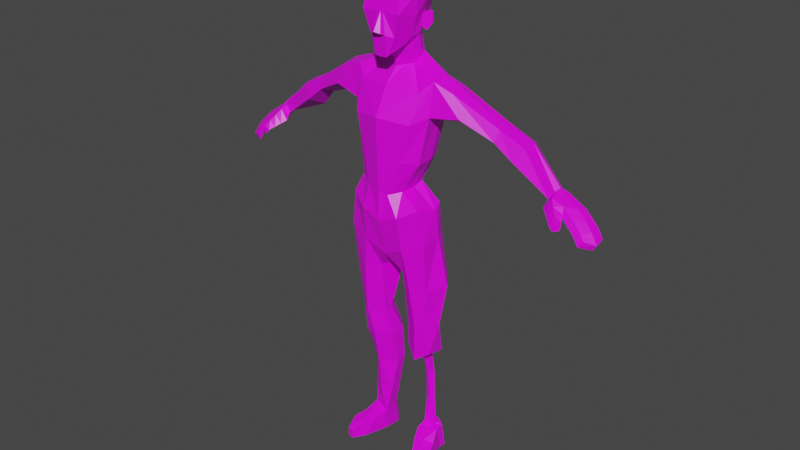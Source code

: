 # Source: Zombie2.blend  (saved by Blender 2.93.20; exported with 4.5.12 LTS)
import bpy
from mathutils import Matrix  # noqa: F401  (used for matrix-valued properties, if any)

bpy.ops.wm.read_factory_settings(use_empty=True)
scene = bpy.context.scene
scene.name = 'Scene'

# ---- collections
col_collection = bpy.data.collections.new('Collection'); scene.collection.children.link(col_collection)
col_turnaround = bpy.data.collections.new('Turnaround'); scene.collection.children.link(col_turnaround)

# ---- images (referenced by path relative to the original .blend; pixels are not part of the script)
import os
ASSET_DIR = os.environ.get("B2B_ASSET_DIR", "")  # directory of the original .blend (textures are referenced by path, not embedded)
HERE = os.path.dirname(os.path.abspath(__file__))  # packed textures are extracted next to this script under _unpacked/

def load_image(name, relpath, width, height, colorspace="sRGB"):
    """Load a texture the original file referenced (path relative to the .blend, or extracted next to this script)."""
    p = next((c for c in (os.path.join(HERE, relpath), os.path.join(ASSET_DIR, relpath)) if relpath and os.path.exists(c)), "")
    if p:
        img = bpy.data.images.load(p, check_existing=True)
        img.name = name
    else:  # same state as the original file: an image datablock whose file is absent (Cycles renders it pink)
        img = bpy.data.images.new(name, width, height)
        img.source = "FILE"
        img.filepath = "//" + (relpath or name)
    img.colorspace_settings.name = colorspace
    return img
img_untitled = load_image('Untitled', 'zombie.png', 1024, 1024, 'sRGB')

# ---- materials (node trees are filled in below, after node groups)
mat_material_001 = bpy.data.materials.new('Material.001')
mat_material_001.alpha_threshold = 0.0
mat_material_001.use_transparent_shadow = False
mat_material_001.line_color = (0.0, 0.0, 0.0, 1.0)

# ---- material node trees
mat_material_001.use_nodes = True; mat_material_001.node_tree.nodes.clear()
_N = mat_material_001.node_tree.nodes; _L = mat_material_001.node_tree.links
n0 = _N.new('ShaderNodeOutputMaterial'); n0.name = 'Material Output'; n0.location = (300, 300)
n1 = _N.new('ShaderNodeBsdfPrincipled'); n1.name = 'Principled BSDF'; n1.location = (10, 300)
n1.distribution = 'GGX'
n1.subsurface_method = 'BURLEY'
n1.inputs[2].default_value = 0.4
n1.inputs[3].default_value = 1.45
n1.inputs[27].default_value = (0.0, 0.0, 0.0, 1.0)
n1.inputs[28].default_value = 1.0
n2 = _N.new('ShaderNodeTexImage'); n2.name = 'Image Texture'; n2.location = (-559, 228)
n2.image = img_untitled
n3 = _N.new('ShaderNodeTexImage'); n3.name = 'Image Texture.001'; n3.location = (-424, 494)
n3.image = img_untitled
n3.interpolation = 'Closest'
_L.new(n1.outputs[0], n0.inputs[0])
_L.new(n3.outputs[0], n1.inputs[0])
n0.is_active_output = True

# ---- world
world_world = bpy.data.worlds.new('World'); scene.world = world_world
world_world.use_nodes = True; world_world.node_tree.nodes.clear()
_N = world_world.node_tree.nodes; _L = world_world.node_tree.links
n0 = _N.new('ShaderNodeOutputWorld'); n0.name = 'World Output'; n0.location = (300, 300)
n1 = _N.new('ShaderNodeBackground'); n1.name = 'Background'; n1.location = (10, 300)
n1.inputs[0].default_value = (0.05088, 0.05088, 0.05088, 1.0)
_L.new(n1.outputs[0], n0.inputs[0])
n0.is_active_output = True
world_world.color = (0.05088, 0.05088, 0.05088)
world_world.use_sun_shadow = False
world_world.sun_shadow_jitter_overblur = 0.0

# ---- meshes
me_cube = bpy.data.meshes.new('Cube')
me_cube.from_pydata([(-0.06211, 0.09161, 1.669), (-0.06769, 0.1035, 1.617), (-0.04651, 0.05206, 1.511), (-0.05898, 0.03471, 1.716), (-0.06202, 0.03471, 1.535), (-0.08953, 0.03471, 1.679), (-0.08953, -0.03015, 1.679), (-0.05087, -0.08887, 1.668), (-0.0462, 0.09475, 1.543), (-0.02249, 0.1029, 1.481), (-0.0421, -0.0571, 1.714), (-0.05642, -0.01364, 1.529), (-0.06187, -0.02895, 1.599), (-0.03901, -0.04388, 1.541), (-0.0581, -0.02298, 1.565), (-0.06237, -0.008583, 1.561), (-0.05898, -0.03015, 1.73), (-0.08178, 0.03471, 1.604), (-0.03964, 0.02916, 1.508), (-0.06693, -0.01192, 1.597), (-0.1438, -0.02708, 1.427), (-0.05134, -0.02728, 1.459), (-0.04431, -0.05178, 1.469), (-0.146, 0.0516, 1.302), (-0.04809, 0.002468, 1.444), (-0.1301, -0.07063, 1.401), (-0.05952, 0.07424, 1.037), (-0.1471, 0.03202, 1.412), (-0.1398, -0.0176, 1.307), (-0.1262, -0.06472, 1.298), (-0.06737, 0.02315, 1.04), (-0.07153, -0.0109, 1.053), (-0.1295, 0.0856, 0.9923), (-0.144, 0.009331, 0.9745), (-0.1342, -0.02472, 0.9878), (-0.1497, 0.07462, 0.8681), (-0.1542, 0.005664, 0.8772), (-0.1259, -0.04687, 0.8905), (-0.2073, 0.01391, 1.382), (-0.2079, -0.02708, 1.391), (-0.1909, -0.05862, 1.39), (-0.243, 0.03054, 1.314), (-0.2138, -0.0176, 1.286), (-0.2103, -0.06472, 1.304), (-0.3577, -0.01918, 1.297), (-0.3587, -0.05123, 1.302), (-0.3495, -0.07304, 1.307), (-0.3508, -0.0008091, 1.26), (-0.3359, -0.04515, 1.244), (-0.3368, -0.07534, 1.262), (-0.4364, -0.09413, 1.257), (-0.4162, -0.002743, 1.215), (-0.3958, -0.06267, 1.183), (-0.4035, -0.09821, 1.216), (-0.4436, -0.02684, 1.257), (-0.445, -0.07105, 1.264), (-0.5538, -0.03103, 1.15), (-0.5625, -0.04888, 1.158), (-0.561, -0.06274, 1.151), (-0.5378, -0.02329, 1.124), (-0.5407, -0.05007, 1.122), (-0.5429, -0.06827, 1.13), (-0.009906, -0.02005, 0.727), (-0.1577, -0.04791, 0.6987), (-0.04607, 0.05251, 0.7312), (-0.05432, -0.06266, 0.7351), (-0.1458, 0.05509, 0.6914), (-0.1798, -0.01386, 0.6979), (-0.05054, -0.001648, 0.5387), (-0.07811, -0.04524, 0.5387), (-0.1321, 0.04579, 0.5506), (-0.1616, 0.002262, 0.5506), (-0.1368, -0.01923, 0.5506), (-0.05054, 0.03049, 0.5387), (-0.03658, -0.04507, 0.4051), (-0.0654, -0.07581, 0.4423), (-0.1388, 0.02631, 0.4304), (-0.1417, -0.04106, 0.4196), (-0.1168, -0.0631, 0.4359), (-0.03658, 0.01191, 0.4369), (-0.07342, -0.05356, 0.09196), (-0.0843, -0.0716, 0.09519), (-0.1408, -0.02341, 0.08725), (-0.1426, -0.05107, 0.09089), (-0.1201, -0.06473, 0.09623), (-0.07342, -0.0006752, 0.08106), (-0.07522, -0.06847, 0.0), (-0.0861, -0.08652, 0.0), (-0.1426, -0.03833, 0.00323), (-0.1444, -0.06599, 0.0), (-0.1219, -0.07964, 0.0), (-0.07522, -0.01559, 0.00323), (-0.1328, 0.1209, 0.03031), (-0.1346, 0.1211, 0.0), (-0.1741, 0.09032, 0.02527), (-0.1759, 0.09056, 0.0), (-0.5604, -0.006083, 1.14), (-0.5752, -0.05697, 1.144), (-0.5775, -0.06995, 1.142), (-0.537, -2.453e-05, 1.104), (-0.5534, -0.05816, 1.109), (-0.552, -0.07716, 1.112), (-0.5981, -0.01319, 1.122), (-0.6293, -0.04428, 1.111), (-0.6408, -0.07126, 1.105), (-0.5839, -0.005034, 1.103), (-0.6168, -0.04337, 1.092), (-0.6245, -0.07637, 1.09), (-0.674, -0.01014, 1.032), (-0.705, -0.03487, 1.019), (-0.7023, -0.07149, 1.026), (-0.6599, -0.001981, 1.013), (-0.6925, -0.03396, 1.0), (-0.686, -0.0766, 1.012), (-0.587, 0.04331, 1.075), (-0.6082, 0.03841, 1.086), (-0.5977, 0.04251, 1.061), (-0.6194, 0.03607, 1.069), (-0.02319, 0.05874, 1.493), (-0.02941, 0.03471, 1.725), (-0.02296, -0.09252, 1.606), (-0.02189, -0.06271, 1.552), (-0.01945, -0.05094, 1.536), (-0.01977, 0.03584, 1.494), (-0.02304, 0.1116, 1.55), (-0.03097, 0.08733, 1.692), (-0.02941, -0.01807, 1.739), (-0.02941, -0.05882, 1.723), (-0.02536, -0.09975, 1.668), (-0.02209, -0.06117, 1.467), (-0.02398, 0.01802, 1.438), (-0.1062, -0.0849, 1.401), (-0.1089, 0.0589, 1.375), (-0.0692, -0.09964, 1.264), (-0.1042, 0.09782, 1.28), (-0.02266, -0.03156, 1.051), (-0.02529, 0.1064, 1.027), (-0.06691, -0.06367, 0.9665), (-0.06953, 0.1165, 0.9593), (-0.1028, -0.03227, 0.5446), (-0.1045, 0.06374, 0.5446), (-0.08584, -0.07647, 0.4307), (-0.08753, 0.04471, 0.3965), (-0.1059, -0.07301, 0.09571), (-0.107, -0.01201, 0.08415), (-0.1097, -0.06723, 0.0), (-0.1077, -0.08793, 0.0), (-0.1088, -0.02693, 0.00323), (-0.1575, 0.1163, 0.0334), (-0.1593, 0.1165, 0.0), (-0.07203, -0.08482, 0.8645), (-0.07465, 0.09641, 0.8356), (-0.1141, -0.06856, 0.7169), (-0.09362, 0.08352, 0.7113), (-0.1594, 0.009496, 0.0), (-0.1763, 0.05732, 0.0), (-0.1089, 0.08006, 0.0), (-0.09207, 0.03224, 0.0), (-0.1157, 0.08487, 0.04723), (-0.09182, 0.0421, 0.06414), (-0.1576, 0.01936, 0.05865), (-0.1745, 0.06213, 0.04648), (-0.1239, 0.03076, 0.06723), (-0.1407, 0.07353, 0.05031), (-0.1257, 0.0209, 0.0), (-0.1425, 0.06872, 0.0), (-0.6582, -0.04192, 1.083), (-0.6822, -0.03693, 1.056), (-0.6876, -0.07008, 1.055), (-0.666, -0.07025, 1.08), (-0.614, -0.002931, 1.075), (-0.6404, -0.001668, 1.046), (-0.6546, -0.009826, 1.065), (-0.6282, -0.01109, 1.094), (-0.6457, -0.04101, 1.064), (-0.6697, -0.03601, 1.037), (-0.6714, -0.07519, 1.041), (-0.6498, -0.07536, 1.066), (-0.009476, 0.1035, 1.617), (-0.01634, 0.1247, 1.557), (-0.0439, -0.06183, 1.563), (-0.04604, -0.08165, 1.606), (-0.07037, -0.006188, 1.603), (-0.06319, -0.005323, 1.543), (-0.07325, -0.03055, 1.548), (-0.08032, -0.02995, 1.608), (-0.08242, -0.02129, 1.608), (-0.07513, -0.02422, 1.546), (-0.08868, -0.03952, 1.572), (-0.0881, -0.03592, 1.605), (-0.09088, -0.02873, 1.605), (-0.09003, -0.03082, 1.569), (0.06211, 0.09161, 1.669), (-3.702e-10, 0.1109, 1.553), (0.06769, 0.1035, 1.617), (0.04651, 0.05206, 1.511), (0.05898, 0.03471, 1.716), (0.0, 0.06538, 1.476), (0.0, -0.006064, 1.744), (0.0, 0.03471, 1.734), (0.06202, 0.03471, 1.535), (0.08953, 0.03471, 1.679), (0.08953, -0.03015, 1.679), (0.05087, -0.08887, 1.668), (0.0462, 0.09475, 1.543), (-1.221e-09, 0.103, 1.479), (1.503e-09, 0.08174, 1.714), (0.02249, 0.1029, 1.481), (0.0421, -0.0571, 1.714), (0.05642, -0.01364, 1.529), (0.0, -0.05796, 1.531), (0.06187, -0.02895, 1.599), (0.0, -0.05434, 1.54), (0.0, -0.06861, 1.725), (0.0, -0.096, 1.606), (0.0, -0.1032, 1.668), (0.03901, -0.04388, 1.541), (0.0581, -0.02298, 1.565), (0.06237, -0.008583, 1.561), (0.05898, -0.03015, 1.73), (0.08178, 0.03471, 1.604), (0.03964, 0.02916, 1.508), (0.06693, -0.01192, 1.597), (0.0, 0.04249, 1.479), (0.1438, -0.02708, 1.427), (0.05134, -0.02728, 1.459), (0.04431, -0.05178, 1.469), (0.146, 0.0516, 1.302), (0.0, -0.07052, 1.466), (0.04809, 0.002468, 1.444), (0.0, 0.03349, 1.432), (0.1301, -0.07063, 1.401), (0.09939, 0.07424, 1.059), (0.0, -0.1023, 1.417), (0.1471, 0.03202, 1.412), (0.0, 0.07962, 1.384), (0.1398, -0.0176, 1.307), (0.0, -0.1217, 1.261), (0.1262, -0.06472, 1.298), (0.0, 0.1301, 1.29), (0.1072, 0.02315, 1.062), (0.0, -0.0521, 1.072), (0.09747, -0.0109, 1.076), (0.0, 0.1205, 1.041), (0.0, -0.07516, 0.9452), (0.1295, 0.0856, 0.9923), (0.144, 0.009331, 0.9745), (0.1342, -0.02472, 0.9878), (0.0, 0.1193, 0.9317), (0.1497, 0.07462, 0.8681), (0.1542, 0.005664, 0.8772), (0.1259, -0.04687, 0.8905), (0.2175, 0.01391, 1.391), (0.2184, -0.02708, 1.4), (0.2014, -0.05862, 1.4), (0.2474, 0.03054, 1.318), (0.2199, -0.0176, 1.295), (0.2172, -0.06472, 1.313), (0.3641, -0.01918, 1.3), (0.3653, -0.05123, 1.305), (0.3564, -0.07304, 1.31), (0.3555, -0.0008091, 1.263), (0.3402, -0.04515, 1.247), (0.3459, -0.07534, 1.271), (0.4411, -0.09413, 1.256), (0.4173, -0.002743, 1.212), (0.3975, -0.06267, 1.184), (0.4065, -0.09821, 1.216), (0.4483, -0.02684, 1.256), (0.45, -0.07105, 1.263), (0.5673, -0.04388, 1.144), (0.58, -0.05929, 1.152), (0.5812, -0.07327, 1.146), (0.549, -0.04024, 1.119), (0.5576, -0.06577, 1.118), (0.564, -0.08294, 1.126), (0.0, -0.0005288, 0.8305), (0.0, -0.06122, 0.8386), (0.0, 0.08982, 0.8033), (0.009906, -0.02005, 0.727), (0.1577, -0.04791, 0.6987), (0.04607, 0.05251, 0.7312), (0.05432, -0.06266, 0.7351), (0.1458, 0.05509, 0.6914), (0.1798, -0.01386, 0.6979), (0.05054, -0.001648, 0.5387), (0.07811, -0.04524, 0.5387), (0.1321, 0.04579, 0.5506), (0.1616, 0.002262, 0.5506), (0.1368, -0.01923, 0.5506), (0.05054, 0.03049, 0.5387), (0.03658, -0.04507, 0.4423), (0.0654, -0.07581, 0.4423), (0.1388, 0.02631, 0.4304), (0.1417, -0.04106, 0.4359), (0.1168, -0.0631, 0.4359), (0.03658, 0.01191, 0.4369), (0.07342, -0.05356, 0.09196), (0.0843, -0.0716, 0.09519), (0.1408, -0.02341, 0.08725), (0.1426, -0.05107, 0.09089), (0.1201, -0.06473, 0.09623), (0.07342, -0.0006752, 0.08106), (0.07522, -0.06847, 0.0), (0.0861, -0.08652, 0.0), (0.1426, -0.03833, 0.00323), (0.1444, -0.06599, 0.0), (0.1219, -0.07964, 0.0), (0.07522, -0.01559, 0.00323), (0.1328, 0.1209, 0.03031), (0.1346, 0.1211, 0.0), (0.1741, 0.09032, 0.02527), (0.1759, 0.09056, 0.0), (0.568, -0.01828, 1.134), (0.5936, -0.06472, 1.138), (0.5986, -0.07691, 1.137), (0.5425, -0.01804, 1.099), (0.5712, -0.07119, 1.104), (0.5741, -0.08999, 1.107), (0.6056, -0.01743, 1.115), (0.6424, -0.04127, 1.102), (0.6591, -0.06526, 1.096), (0.5893, -0.01285, 1.096), (0.6293, -0.04341, 1.084), (0.6438, -0.074, 1.083), (0.6757, 0.0002812, 1.021), (0.7108, -0.01742, 1.008), (0.7162, -0.05365, 1.015), (0.6594, 0.004859, 1.003), (0.6976, -0.01956, 0.9897), (0.7009, -0.0624, 1.001), (0.5808, 0.0345, 1.068), (0.603, 0.03449, 1.078), (0.591, 0.0358, 1.054), (0.6139, 0.03432, 1.06), (0.06635, -0.07699, 0.3171), (0.03753, -0.0588, 0.3158), (0.03753, -0.02046, 0.3048), (0.1286, -0.01845, 0.2927), (0.154, -0.05541, 0.3007), (0.1301, -0.07403, 0.3029), (0.02319, 0.05874, 1.493), (0.02941, 0.03471, 1.725), (-1.221e-09, 0.103, 1.479), (0.02296, -0.09252, 1.606), (0.02189, -0.06271, 1.552), (0.01945, -0.05094, 1.536), (0.01977, 0.03584, 1.494), (0.02304, 0.1116, 1.55), (0.03097, 0.08733, 1.692), (0.02941, -0.01807, 1.739), (0.02941, -0.05882, 1.723), (0.02536, -0.09975, 1.668), (0.02209, -0.06117, 1.467), (0.02398, 0.01802, 1.438), (0.1062, -0.0849, 1.401), (0.1089, 0.0589, 1.375), (0.0692, -0.09964, 1.264), (0.1042, 0.09782, 1.28), (0.0486, -0.03156, 1.074), (0.05122, 0.1064, 1.049), (0.06691, -0.06367, 0.9665), (0.06953, 0.1165, 0.9593), (0.1028, -0.03227, 0.5446), (0.1045, 0.06374, 0.5446), (0.08584, -0.07647, 0.4391), (0.08753, 0.04471, 0.4337), (0.1059, -0.07301, 0.09571), (0.107, -0.01201, 0.08415), (0.1097, -0.06723, 0.0), (0.1077, -0.08793, 0.0), (0.1088, -0.02693, 0.00323), (0.1575, 0.1163, 0.0334), (0.1593, 0.1165, 0.0), (0.07203, -0.08482, 0.8645), (0.07465, 0.09641, 0.8356), (0.1141, -0.06856, 0.7169), (0.09362, 0.08352, 0.7113), (0.09292, -0.08533, 0.31), (0.09435, 0.01517, 0.2988), (0.1594, 0.009496, 0.0), (0.1763, 0.05732, 0.0), (0.1089, 0.08006, 0.0), (0.09207, 0.03224, 0.0), (0.1157, 0.08487, 0.04723), (0.09182, 0.0421, 0.06414), (0.1576, 0.01936, 0.05865), (0.1745, 0.06213, 0.04648), (0.1239, 0.03076, 0.06723), (0.1407, 0.07353, 0.05031), (0.1257, 0.0209, 0.0), (0.1425, 0.06872, 0.0), (0.669, -0.03324, 1.074), (0.6903, -0.02369, 1.045), (0.7028, -0.0549, 1.045), (0.6827, -0.05927, 1.071), (0.6172, -0.004825, 1.067), (0.6416, 0.001576, 1.037), (0.6579, -0.003001, 1.056), (0.6335, -0.009403, 1.085), (0.6559, -0.03538, 1.055), (0.6772, -0.02583, 1.027), (0.6875, -0.06364, 1.032), (0.6674, -0.06801, 1.057), (3.751e-10, 0.1035, 1.617), (-2.552e-10, 0.1356, 1.563), (0.009476, 0.1035, 1.617), (0.01634, 0.1247, 1.557), (0.0439, -0.06183, 1.563), (0.04604, -0.08165, 1.606), (0.07037, -0.006188, 1.603), (0.06319, -0.005323, 1.543), (0.07325, -0.03055, 1.548), (0.08032, -0.02995, 1.608), (0.08242, -0.02129, 1.608), (0.07513, -0.02422, 1.546), (0.08868, -0.03952, 1.572), (0.0881, -0.03592, 1.605), (0.09088, -0.02873, 1.605), (0.09003, -0.03082, 1.569), (0.03706, -0.05193, 0.379), (0.03706, -0.004275, 0.3709), (0.1478, -0.04824, 0.3683), (0.06587, -0.0764, 0.3797), (0.1337, 0.00393, 0.3616), (0.1234, -0.06857, 0.3694), (0.09094, 0.02994, 0.3662), (0.08938, -0.0809, 0.3745), (-0.6936, -0.0359, 1.038), (-0.6501, -0.001824, 1.03), (-0.6811, -0.03498, 1.019), (-0.6949, -0.07078, 1.041), (-0.6643, -0.009982, 1.048), (-0.6787, -0.0759, 1.026), (-0.6702, -0.03943, 1.07), (-0.6768, -0.07016, 1.068), (-0.6272, -0.002299, 1.061), (-0.6414, -0.01046, 1.079), (-0.6577, -0.03851, 1.051), (-0.6606, -0.07528, 1.054), (-0.5536, 0.01442, 1.094), (-0.5703, 0.02887, 1.085), (-0.5922, 0.02358, 1.104), (-0.5763, 0.008746, 1.122), (-0.6123, 0.01965, 1.087), (-0.6052, 0.003227, 1.104), (-0.5931, 0.02666, 1.075), (-0.5885, 0.01081, 1.089), (0.7005, -0.02056, 1.027), (0.6505, 0.003217, 1.02), (0.6874, -0.0227, 1.008), (0.7095, -0.05428, 1.03), (0.6668, -0.00136, 1.039), (0.6942, -0.06302, 1.017), (0.6797, -0.02846, 1.06), (0.6927, -0.05708, 1.058), (0.6294, -0.001625, 1.052), (0.6457, -0.006202, 1.071), (0.6665, -0.0306, 1.041), (0.6774, -0.06583, 1.044), (0.5553, -0.0005262, 1.089), (0.568, 0.01699, 1.078), (0.5913, 0.0169, 1.097), (0.5797, -0.0006945, 1.115), (0.6111, 0.01707, 1.079), (0.6084, -0.0001816, 1.097), (0.5904, 0.01958, 1.068), (0.5899, 0.003365, 1.082), (0.07532, -0.0743, 0.2061), (0.1347, -0.02093, 0.19), (0.1251, -0.06938, 0.1996), (0.05547, -0.05618, 0.2039), (0.05547, -0.01057, 0.1929), (0.1483, -0.05324, 0.1958), (0.09943, -0.07917, 0.2029), (0.1007, 0.00158, 0.1915), (0.0, 0.1246, 1.148), (0.0, -0.08214, 1.154), (-0.1195, 0.06448, 1.142), (-0.1098, -0.03411, 1.15), (-0.1213, 0.005571, 1.146), (-0.07405, 0.1027, 1.149), (-0.05749, -0.06092, 1.156), (0.1195, 0.06448, 1.164), (0.1098, -0.03411, 1.171), (0.1213, 0.005571, 1.168), (0.07405, 0.1027, 1.149), (0.05749, -0.06092, 1.156), (0.0, 0.03799, 1.456), (0.0, -0.06424, 1.499), (-0.05388, -0.02046, 1.494), (-0.04387, 0.01581, 1.476), (-0.04166, -0.04783, 1.505), (-0.02187, 0.02693, 1.466), (-0.02077, -0.05606, 1.502), (0.05388, -0.02046, 1.494), (0.04387, 0.01581, 1.476), (0.04166, -0.04783, 1.505), (0.02187, 0.02693, 1.466), (0.02077, -0.05606, 1.502), (-0.07346, -0.02996, 0.4397), (-0.08215, -0.03921, 0.4395), (-0.1046, -0.006572, 0.436), (-0.1042, -0.02839, 0.4362), (-0.09676, -0.03374, 0.4357), (-0.09208, -0.04841, 0.2033), (-0.09445, -0.05323, 0.09696), (-0.0862, -0.0386, 0.4377), (-0.07279, -0.01198, 0.4386), (-0.08924, -0.001217, 0.4383), (-0.09305, -0.04653, 0.09499), (-0.1246, -0.03694, 0.08774), (-0.1225, -0.04483, 0.09151), (-0.11, -0.04625, 0.09727), (-0.1028, -0.05221, 0.09673), (-0.0867, -0.01685, 0.08349), (-0.1022, -0.03252, 0.0848), (-0.07504, -0.0369, 0.3806), (-0.07474, -0.02359, 0.3783), (-0.1079, -0.03834, 0.1951), (-0.1067, -0.03634, 0.3756), (-0.1064, -0.04612, 0.1999), (-0.0833, -0.04346, 0.3806), (-0.0854, -0.04915, 0.3109), (-0.08711, -0.04453, 0.2028), (-0.07747, -0.04547, 0.3107), (-0.08611, -0.03298, 0.1976), (-0.07752, -0.03747, 0.3069), (-0.1023, -0.02084, 0.3746), (-0.1005, -0.03825, 0.3014), (-0.1125, -0.04444, 0.198), (-0.1093, -0.04591, 0.3041), (-0.1001, -0.04025, 0.3754), (-0.1037, -0.04813, 0.3047), (-0.09227, -0.05173, 0.3078), (-0.09257, -0.02758, 0.3047), (-0.0908, -0.01309, 0.3776), (-0.08885, -0.0445, 0.3781), (-0.09809, -0.04962, 0.2015), (-0.09766, -0.03116, 0.196), (0.3789, -0.07864, 1.296), (0.3719, -0.001323, 1.249), (0.3554, -0.04981, 1.23), (0.362, -0.08142, 1.256), (0.3878, -0.05649, 1.294), (0.3865, -0.02122, 1.288)], [], [(343, 124, 193, 205), (178, 125, 206, 404), (193, 124, 179, 405), (121, 180, 13, 122), (343, 205, 197, 118), (183, 182, 4, 2), (12, 19, 186, 185), (119, 3, 16, 126), (125, 0, 3, 119), (182, 17, 4), (181, 7, 6, 182), (6, 16, 3, 5), (7, 10, 16, 6), (180, 183, 11, 13), (2, 4, 8, 9), (126, 16, 10, 127), (4, 17, 1, 8), (5, 3, 0, 1), (120, 128, 7, 181), (128, 127, 10, 7), (121, 120, 181, 180), (494, 492, 22, 129), (493, 488, 230, 130), (183, 2, 18, 11), (118, 197, 223, 123), (129, 22, 25, 131), (130, 230, 235, 132), (490, 491, 24, 21), (492, 490, 21, 22), (131, 25, 29, 133), (17, 182, 6, 5), (1, 17, 5), (132, 235, 239, 134), (21, 24, 27, 20), (22, 21, 20, 25), (482, 479, 31, 135), (481, 476, 243, 136), (28, 29, 43, 42), (27, 23, 41, 38), (135, 31, 34, 137), (136, 243, 248, 138), (479, 480, 30, 31), (480, 478, 26, 30), (138, 248, 278, 151), (33, 32, 35, 36), (31, 30, 33, 34), (30, 26, 32, 33), (137, 34, 37, 150), (34, 33, 36, 37), (39, 38, 44, 45), (41, 42, 48, 47), (25, 20, 39, 40), (23, 28, 42, 41), (29, 25, 40, 43), (20, 27, 38, 39), (44, 47, 51, 54), (46, 45, 55, 50), (43, 40, 46, 49), (42, 43, 49, 48), (40, 39, 45, 46), (38, 41, 47, 44), (53, 50, 58, 61), (55, 54, 56, 57), (47, 48, 52, 51), (45, 44, 54, 55), (49, 46, 50, 53), (48, 49, 53, 52), (60, 61, 101, 100), (61, 58, 98, 101), (52, 53, 61, 60), (50, 55, 57, 58), (54, 51, 59, 56), (51, 52, 60, 59), (150, 37, 63, 152), (151, 278, 64, 153), (37, 36, 67, 63), (36, 35, 66, 67), (278, 276, 62, 64), (276, 277, 65, 62), (62, 65, 69, 68), (63, 67, 71, 72), (140, 73, 79, 142), (71, 70, 76, 77), (64, 62, 68, 73), (67, 66, 70, 71), (153, 64, 73, 140), (152, 63, 72, 139), (139, 72, 78, 141), (72, 71, 77, 78), (68, 69, 75, 74), (73, 68, 74, 79), (143, 84, 90, 146), (165, 155, 95, 149), (147, 91, 86, 145), (145, 86, 87, 146), (84, 83, 89, 90), (80, 81, 87, 86), (85, 80, 86, 91), (83, 82, 88, 89), (148, 92, 93, 149), (158, 156, 93, 92), (155, 161, 94, 95), (163, 158, 92, 148), (97, 96, 102, 103), (99, 100, 106, 105), (58, 57, 97, 98), (56, 59, 99, 96), (59, 60, 100, 99), (57, 56, 96, 97), (432, 429, 111, 108), (431, 428, 109, 110), (101, 98, 104, 107), (100, 101, 107, 106), (98, 97, 103, 104), (442, 441, 114, 115), (110, 109, 112, 113), (109, 108, 111, 112), (429, 430, 112, 111), (428, 432, 108, 109), (433, 431, 110, 113), (430, 433, 113, 112), (115, 114, 116, 117), (444, 442, 115, 117), (446, 444, 117, 116), (105, 114, 441, 440, 99), (105, 447, 446, 116, 114), (161, 163, 148, 94), (94, 148, 149, 95), (89, 145, 146, 90), (88, 147, 145, 89), (156, 165, 149, 93), (81, 143, 146, 87), (69, 139, 141, 75), (65, 152, 139, 69), (66, 153, 140, 70), (70, 140, 142, 76), (35, 151, 153, 66), (277, 150, 152, 65), (244, 137, 150, 277), (32, 138, 151, 35), (26, 136, 138, 32), (241, 135, 137, 244), (478, 481, 136, 26), (477, 482, 135, 241), (27, 132, 134, 23), (233, 131, 133, 237), (24, 130, 132, 27), (228, 129, 131, 233), (2, 118, 123, 18), (491, 493, 130, 24), (489, 494, 129, 228), (212, 214, 120, 121), (215, 213, 127, 128), (214, 215, 128, 120), (198, 126, 127, 213), (206, 125, 119, 199), (199, 119, 126, 198), (9, 343, 118, 2), (212, 121, 122, 210), (8, 1, 178, 124), (1, 0, 125, 178), (9, 8, 124, 343), (91, 147, 164, 157), (157, 164, 165, 156), (82, 144, 162, 160), (160, 162, 163, 161), (144, 85, 159, 162), (162, 159, 158, 163), (88, 82, 160, 154), (154, 160, 161, 155), (85, 91, 157, 159), (159, 157, 156, 158), (147, 88, 154, 164), (164, 154, 155, 165), (106, 107, 177, 174), (438, 439, 176, 175), (107, 104, 169, 177), (439, 435, 168, 176), (103, 102, 173, 166), (434, 437, 172, 167), (105, 106, 174, 170), (436, 438, 175, 171), (104, 103, 166, 169), (435, 434, 167, 168), (102, 105, 170, 173), (437, 436, 171, 172), (179, 178, 404, 405), (124, 178, 179), (12, 14, 180, 181), (15, 19, 182, 183), (19, 12, 181, 182), (14, 15, 183, 180), (187, 184, 188, 191), (14, 12, 185, 184), (15, 14, 184, 187), (19, 15, 187, 186), (188, 189, 190, 191), (186, 187, 191, 190), (185, 186, 190, 189), (184, 185, 189, 188), (343, 205, 193, 348), (406, 404, 206, 349), (193, 405, 407, 348), (345, 346, 216, 408), (343, 341, 197, 205), (411, 195, 200, 410), (211, 413, 414, 222), (342, 350, 219, 196), (349, 342, 196, 192), (410, 200, 220), (409, 410, 202, 203), (202, 201, 196, 219), (203, 202, 219, 208), (408, 216, 209, 411), (195, 207, 204, 200), (350, 351, 208, 219), (200, 204, 194, 220), (201, 194, 192, 196), (344, 409, 203, 352), (352, 203, 208, 351), (345, 408, 409, 344), (499, 353, 226, 497), (498, 354, 230, 488), (411, 209, 221, 195), (341, 347, 223, 197), (353, 355, 231, 226), (354, 356, 235, 230), (495, 225, 229, 496), (497, 226, 225, 495), (355, 357, 238, 231), (220, 201, 202, 410), (194, 201, 220), (356, 358, 239, 235), (225, 224, 234, 229), (226, 231, 224, 225), (487, 359, 242, 484), (486, 360, 243, 476), (236, 256, 257, 238), (234, 252, 255, 227), (359, 361, 247, 242), (360, 362, 248, 243), (484, 242, 240, 485), (485, 240, 232, 483), (362, 375, 278, 248), (246, 250, 249, 245), (242, 247, 246, 240), (240, 246, 245, 232), (361, 374, 251, 247), (247, 251, 250, 246), (253, 259, 258, 252), (255, 261, 262, 256), (231, 254, 253, 224), (227, 255, 256, 236), (238, 257, 254, 231), (224, 253, 252, 234), (545, 268, 265, 541), (540, 264, 269, 544), (257, 263, 260, 254), (256, 262, 263, 257), (254, 260, 259, 253), (252, 258, 261, 255), (267, 275, 272, 264), (269, 271, 270, 268), (541, 265, 266, 542), (544, 269, 268, 545), (543, 267, 264, 540), (542, 266, 267, 543), (274, 317, 318, 275), (275, 318, 315, 272), (266, 274, 275, 267), (264, 272, 271, 269), (268, 270, 273, 265), (265, 273, 274, 266), (374, 376, 280, 251), (375, 377, 281, 278), (251, 280, 284, 250), (250, 284, 283, 249), (278, 281, 279, 276), (276, 279, 282, 277), (279, 285, 286, 282), (280, 289, 288, 284), (364, 366, 296, 290), (288, 294, 293, 287), (281, 290, 285, 279), (284, 288, 287, 283), (377, 364, 290, 281), (376, 363, 289, 280), (472, 302, 297, 471), (471, 297, 298, 468), (363, 365, 295, 289), (289, 295, 294, 288), (285, 291, 292, 286), (290, 296, 291, 285), (367, 370, 307, 301), (391, 373, 312, 381), (473, 300, 299, 469), (475, 368, 302, 472), (474, 367, 301, 470), (470, 301, 300, 473), (371, 369, 303, 308), (369, 370, 304, 303), (301, 307, 306, 300), (297, 303, 304, 298), (302, 308, 303, 297), (300, 306, 305, 299), (372, 373, 310, 309), (384, 309, 310, 382), (381, 312, 311, 387), (389, 372, 309, 384), (314, 320, 319, 313), (316, 322, 323, 317), (272, 315, 314, 271), (270, 313, 316, 273), (273, 316, 317, 274), (271, 314, 313, 270), (452, 325, 328, 449), (451, 327, 326, 448), (318, 324, 321, 315), (317, 323, 324, 318), (315, 321, 320, 314), (462, 332, 331, 461), (327, 330, 329, 326), (326, 329, 328, 325), (449, 328, 329, 450), (448, 326, 325, 452), (453, 330, 327, 451), (450, 329, 330, 453), (332, 334, 333, 331), (464, 334, 332, 462), (466, 333, 334, 464), (322, 316, 460, 461, 331), (322, 331, 333, 466, 467), (425, 340, 339, 422), (427, 378, 340, 425), (426, 379, 337, 421), (422, 339, 338, 424), (420, 336, 335, 423), (421, 337, 336, 420), (424, 338, 379, 426), (423, 335, 378, 427), (387, 311, 372, 389), (311, 312, 373, 372), (306, 307, 370, 369), (305, 306, 369, 371), (468, 298, 367, 474), (469, 299, 368, 475), (382, 310, 373, 391), (298, 304, 370, 367), (286, 292, 365, 363), (282, 286, 363, 376), (283, 287, 364, 377), (287, 293, 366, 364), (249, 283, 377, 375), (277, 282, 376, 374), (244, 277, 374, 361), (245, 249, 375, 362), (232, 245, 362, 360), (241, 244, 361, 359), (483, 232, 360, 486), (477, 241, 359, 487), (234, 227, 358, 356), (233, 237, 357, 355), (229, 234, 356, 354), (228, 233, 355, 353), (195, 221, 347, 341), (496, 229, 354, 498), (489, 228, 353, 499), (212, 345, 344, 214), (215, 352, 351, 213), (214, 344, 352, 215), (198, 213, 351, 350), (206, 199, 342, 349), (199, 198, 350, 342), (207, 195, 341, 343), (212, 210, 346, 345), (204, 348, 406, 194), (194, 406, 349, 192), (207, 343, 348, 204), (308, 383, 390, 371), (383, 382, 391, 390), (299, 386, 388, 368), (386, 387, 389, 388), (368, 388, 385, 302), (388, 389, 384, 385), (305, 380, 386, 299), (380, 381, 387, 386), (302, 385, 383, 308), (385, 384, 382, 383), (371, 390, 380, 305), (390, 391, 381, 380), (323, 400, 403, 324), (458, 401, 402, 459), (324, 403, 395, 321), (459, 402, 394, 455), (320, 392, 399, 319), (454, 393, 398, 457), (322, 396, 400, 323), (456, 397, 401, 458), (321, 395, 392, 320), (455, 394, 393, 454), (319, 399, 396, 322), (457, 398, 397, 456), (407, 405, 404, 406), (348, 407, 406), (211, 409, 408, 217), (218, 411, 410, 222), (222, 410, 409, 211), (217, 408, 411, 218), (415, 419, 416, 412), (217, 412, 413, 211), (218, 415, 412, 217), (222, 414, 415, 218), (416, 419, 418, 417), (414, 418, 419, 415), (413, 417, 418, 414), (412, 416, 417, 413), (144, 82, 511, 516), (141, 78, 504, 507), (80, 85, 515, 510), (78, 77, 503, 504), (143, 81, 506, 514), (77, 76, 502, 503), (74, 75, 501, 500), (83, 84, 513, 512), (292, 423, 427, 365), (293, 424, 426, 366), (296, 421, 420, 291), (291, 420, 423, 292), (294, 422, 424, 293), (366, 426, 421, 296), (365, 427, 425, 295), (295, 425, 422, 294), (175, 176, 433, 430), (176, 168, 431, 433), (167, 172, 432, 428), (171, 175, 430, 429), (168, 167, 428, 431), (172, 171, 429, 432), (173, 170, 436, 437), (169, 166, 434, 435), (170, 174, 438, 436), (166, 173, 437, 434), (177, 169, 435, 439), (174, 177, 439, 438), (105, 102, 445, 447), (447, 445, 444, 446), (102, 96, 443, 445), (445, 443, 442, 444), (96, 99, 440, 443), (443, 440, 441, 442), (401, 450, 453, 402), (402, 453, 451, 394), (393, 448, 452, 398), (397, 449, 450, 401), (394, 451, 448, 393), (398, 452, 449, 397), (399, 457, 456, 396), (395, 455, 454, 392), (396, 456, 458, 400), (392, 454, 457, 399), (403, 459, 455, 395), (400, 458, 459, 403), (322, 467, 465, 319), (467, 466, 464, 465), (319, 465, 463, 313), (465, 464, 462, 463), (313, 463, 460, 316), (463, 462, 461, 460), (338, 469, 475, 379), (335, 468, 474, 378), (340, 470, 473, 339), (378, 474, 470, 340), (379, 475, 472, 337), (339, 473, 469, 338), (336, 471, 468, 335), (337, 472, 471, 336), (76, 142, 509, 502), (82, 83, 512, 511), (85, 144, 516, 515), (79, 74, 500, 508), (81, 80, 510, 506), (84, 143, 514, 513), (75, 141, 507, 501), (142, 79, 508, 509), (237, 477, 487, 357), (227, 483, 486, 358), (236, 485, 483, 227), (238, 484, 485, 236), (358, 486, 476, 239), (357, 487, 484, 238), (237, 133, 482, 477), (23, 134, 481, 478), (28, 23, 478, 480), (29, 28, 480, 479), (134, 239, 476, 481), (133, 29, 479, 482), (210, 489, 499, 346), (221, 496, 498, 347), (216, 497, 495, 209), (209, 495, 496, 221), (347, 498, 488, 223), (346, 499, 497, 216), (210, 122, 494, 489), (18, 123, 493, 491), (13, 11, 490, 492), (11, 18, 491, 490), (123, 223, 488, 493), (122, 13, 492, 494), (526, 524, 510, 515), (524, 505, 506, 510), (530, 519, 511, 512), (539, 526, 515, 516), (538, 521, 513, 514), (521, 530, 512, 513), (532, 520, 531, 533), (537, 532, 533, 534), (536, 518, 527, 535), (520, 528, 529, 531), (517, 522, 523, 525), (518, 517, 525, 527), (528, 536, 535, 529), (522, 537, 534, 523), (505, 538, 514, 506), (519, 539, 516, 511), (501, 507, 537, 522), (502, 509, 536, 528), (508, 500, 517, 518), (500, 501, 522, 517), (503, 502, 528, 520), (509, 508, 518, 536), (507, 504, 532, 537), (504, 503, 520, 532), (529, 535, 539, 519), (523, 534, 538, 505), (533, 531, 530, 521), (534, 533, 521, 538), (535, 527, 526, 539), (531, 529, 519, 530), (525, 523, 505, 524), (527, 525, 524, 526), (262, 542, 543, 263), (263, 543, 540, 260), (259, 544, 545, 258), (261, 541, 542, 262), (260, 540, 544, 259), (258, 545, 541, 261)])
_uv = me_cube.uv_layers.new(name='UVMap')
_uv.uv.foreach_set('vector', [0.8962, 0.1638, 0.9063, 0.2125, 0.8977, 0.2093, 0.8962, 0.1638, 0.901, 0.262, 0.9097, 0.3257, 0.8967, 0.3434, 0.8971, 0.262, 0.8977, 0.2093, 0.9063, 0.2125, 0.9015, 0.2198, 0.8973, 0.2229, 0.888, 0.652, 0.8716, 0.6731, 0.8672, 0.625, 0.8871, 0.6175, 0.8962, 0.1638, 0.8959, 0.1634, 0.8981, 0.1333, 0.9134, 0.1342, 0.9749, 0.1503, 0.9915, 0.2455, 0.9472, 0.1678, 0.929, 0.148, 0.05236, 0.06484, 0.05114, 0.07583, 0.04251, 0.07133, 0.04097, 0.06695, 0.9144, 0.387, 0.9308, 0.3744, 0.9505, 0.4569, 0.9234, 0.4621, 0.9097, 0.3257, 0.9219, 0.3057, 0.9308, 0.3744, 0.9144, 0.387, 0.9915, 0.2455, 0.9583, 0.2508, 0.9472, 0.1678, 0.8745, 0.7392, 0.8757, 0.8168, 0.828, 0.849, 0.818, 0.7173, 0.9872, 0.3853, 0.9505, 0.4569, 0.9308, 0.3744, 0.9492, 0.3326, 0.8757, 0.8168, 0.8759, 0.8881, 0.8588, 0.9314, 0.828, 0.849, 0.8716, 0.6731, 0.8286, 0.6164, 0.8382, 0.5979, 0.8672, 0.625, 0.929, 0.148, 0.9472, 0.1678, 0.918, 0.2021, 0.9033, 0.167, 0.8815, 0.964, 0.8588, 0.9314, 0.8759, 0.8881, 0.8854, 0.8978, 0.9472, 0.1678, 0.9583, 0.2508, 0.924, 0.2632, 0.918, 0.2021, 0.9492, 0.3326, 0.9308, 0.3744, 0.9219, 0.3057, 0.924, 0.2632, 0.891, 0.7401, 0.8912, 0.8144, 0.8757, 0.8168, 0.8745, 0.7392, 0.8912, 0.8144, 0.8854, 0.8978, 0.8759, 0.8881, 0.8757, 0.8168, 0.888, 0.652, 0.891, 0.7401, 0.8745, 0.7392, 0.8716, 0.6731, 0.8871, 0.5552, 0.8684, 0.5599, 0.8682, 0.5012, 0.887, 0.4988, 0.9192, 0.06076, 0.8982, 0.04988, 0.8987, 0.01146, 0.9207, 0.01574, 0.9749, 0.1503, 0.929, 0.148, 0.9372, 0.1223, 0.9749, 0.1263, 0.9134, 0.1342, 0.8981, 0.1333, 0.8979, 0.09483, 0.9198, 0.106, 0.712, 0.03118, 0.7227, 0.02757, 0.7576, 0.09273, 0.7458, 0.09654, 0.6928, 0.7903, 0.6864, 0.8108, 0.6595, 0.8096, 0.6608, 0.7197, 0.9702, 0.07631, 0.9396, 0.06886, 0.9425, 0.01709, 0.9666, 0.02464, 0.8684, 0.5599, 0.8441, 0.5438, 0.8481, 0.4888, 0.8682, 0.5012, 0.7458, 0.09654, 0.7576, 0.09273, 0.7603, 0.1835, 0.7313, 0.2121, 0.9583, 0.2508, 0.9915, 0.2455, 0.9872, 0.3853, 0.9492, 0.3326, 0.924, 0.2632, 0.9583, 0.2508, 0.9492, 0.3326, 0.6608, 0.7197, 0.6595, 0.8096, 0.6188, 0.8077, 0.6198, 0.7265, 0.7129, 0.7654, 0.6989, 0.7691, 0.6795, 0.6863, 0.7052, 0.6842, 0.7227, 0.02757, 0.7326, 0.01518, 0.7699, 0.05495, 0.7576, 0.09273, 0.7308, 0.3152, 0.7589, 0.3027, 0.7599, 0.4071, 0.7308, 0.4052, 0.5657, 0.7395, 0.5643, 0.8052, 0.517, 0.803, 0.5209, 0.7549, 0.1972, 0.4699, 0.2111, 0.4539, 0.2385, 0.4948, 0.2169, 0.506, 0.3076, 0.4334, 0.361, 0.4614, 0.3399, 0.5056, 0.3092, 0.47, 0.7308, 0.4052, 0.7599, 0.4071, 0.7684, 0.4996, 0.7335, 0.5221, 0.5209, 0.7549, 0.517, 0.803, 0.4694, 0.8008, 0.4812, 0.7436, 0.7589, 0.3027, 0.7772, 0.3124, 0.7786, 0.419, 0.7599, 0.4071, 0.576, 0.6409, 0.5742, 0.6907, 0.5257, 0.7004, 0.5304, 0.6545, 0.4812, 0.7436, 0.4694, 0.8008, 0.4139, 0.7982, 0.4289, 0.7351, 0.4917, 0.6234, 0.4942, 0.6892, 0.4431, 0.668, 0.4503, 0.6101, 0.7599, 0.4071, 0.7786, 0.419, 0.7851, 0.5056, 0.7684, 0.4996, 0.5304, 0.6545, 0.5257, 0.7004, 0.4942, 0.6892, 0.4917, 0.6234, 0.7335, 0.5221, 0.7684, 0.4996, 0.7643, 0.5887, 0.7356, 0.6188, 0.7684, 0.4996, 0.7851, 0.5056, 0.7919, 0.5932, 0.7643, 0.5887, 0.2876, 0.4701, 0.3092, 0.47, 0.3206, 0.569, 0.3036, 0.5691, 0.3399, 0.5056, 0.3733, 0.5127, 0.3696, 0.5808, 0.3436, 0.5763, 0.2519, 0.4315, 0.2771, 0.4308, 0.2876, 0.4701, 0.2687, 0.4633, 0.361, 0.4614, 0.3929, 0.4831, 0.3733, 0.5127, 0.3399, 0.5056, 0.2111, 0.4539, 0.2519, 0.4315, 0.2687, 0.4633, 0.2385, 0.4948, 0.2771, 0.4308, 0.3076, 0.4334, 0.3092, 0.47, 0.2876, 0.4701, 0.3206, 0.569, 0.3436, 0.5763, 0.3492, 0.6183, 0.3259, 0.6157, 0.2909, 0.5647, 0.3036, 0.5691, 0.308, 0.6147, 0.2976, 0.6134, 0.2385, 0.4948, 0.2687, 0.4633, 0.2909, 0.5647, 0.268, 0.5709, 0.2169, 0.506, 0.2385, 0.4948, 0.268, 0.5709, 0.2504, 0.5745, 0.2687, 0.4633, 0.2876, 0.4701, 0.3036, 0.5691, 0.2909, 0.5647, 0.3092, 0.47, 0.3399, 0.5056, 0.3436, 0.5763, 0.3206, 0.569, 0.2775, 0.6132, 0.2976, 0.6134, 0.3199, 0.6871, 0.3069, 0.6878, 0.308, 0.6147, 0.3259, 0.6157, 0.3363, 0.6861, 0.3264, 0.686, 0.3436, 0.5763, 0.3696, 0.5808, 0.3825, 0.6265, 0.3492, 0.6183, 0.3036, 0.5691, 0.3206, 0.569, 0.3259, 0.6157, 0.308, 0.6147, 0.268, 0.5709, 0.2909, 0.5647, 0.2976, 0.6134, 0.2775, 0.6132, 0.2504, 0.5745, 0.268, 0.5709, 0.2775, 0.6132, 0.2587, 0.6207, 0.1506, 0.9933, 0.1435, 0.9836, 0.145, 0.9585, 0.1509, 0.9646, 0.1435, 0.9836, 0.1337, 0.9727, 0.1346, 0.9494, 0.145, 0.9585, 0.2587, 0.6207, 0.2775, 0.6132, 0.3069, 0.6878, 0.2998, 0.6925, 0.2976, 0.6134, 0.308, 0.6147, 0.3264, 0.686, 0.3199, 0.6871, 0.3259, 0.6157, 0.3492, 0.6183, 0.351, 0.6897, 0.3363, 0.6861, 0.3492, 0.6183, 0.3825, 0.6265, 0.3633, 0.6963, 0.351, 0.6897, 0.1676, 0.4264, 0.1318, 0.4284, 0.1503, 0.336, 0.1703, 0.3509, 0.03728, 0.3742, 0.003997, 0.3491, 0.03685, 0.3145, 0.06722, 0.3178, 0.1318, 0.4284, 0.104, 0.4134, 0.1323, 0.3301, 0.1503, 0.336, 0.104, 0.4134, 0.07055, 0.402, 0.09839, 0.3177, 0.1323, 0.3301, 0.2838, 0.4097, 0.2373, 0.4189, 0.2261, 0.367, 0.2675, 0.3657, 0.2373, 0.4189, 0.2073, 0.4235, 0.1959, 0.3664, 0.2261, 0.367, 0.2261, 0.367, 0.1959, 0.3664, 0.2048, 0.2566, 0.2352, 0.2638, 0.1503, 0.336, 0.1323, 0.3301, 0.1488, 0.2559, 0.167, 0.2584, 0.1053, 0.2403, 0.07723, 0.2235, 0.08969, 0.1719, 0.1175, 0.184, 0.1488, 0.2559, 0.1207, 0.2484, 0.1438, 0.1901, 0.1772, 0.1951, 0.2675, 0.3657, 0.2261, 0.367, 0.2352, 0.2638, 0.252, 0.2671, 0.1323, 0.3301, 0.09839, 0.3177, 0.1207, 0.2484, 0.1488, 0.2559, 0.06722, 0.3178, 0.03685, 0.3145, 0.07723, 0.2235, 0.1053, 0.2403, 0.1703, 0.3509, 0.1503, 0.336, 0.167, 0.2584, 0.1883, 0.2581, 0.1883, 0.2581, 0.167, 0.2584, 0.1938, 0.1967, 0.2098, 0.2002, 0.167, 0.2584, 0.1488, 0.2559, 0.1772, 0.1951, 0.1938, 0.1967, 0.2352, 0.2638, 0.2048, 0.2566, 0.2187, 0.2033, 0.2365, 0.2087, 0.252, 0.2671, 0.2352, 0.2638, 0.2365, 0.2087, 0.2624, 0.2158, 0.3231, 0.7191, 0.3266, 0.736, 0.3007, 0.8069, 0.2963, 0.7921, 0.3253, 0.9867, 0.3301, 0.9445, 0.336, 0.9624, 0.3436, 0.9865, 0.3897, 0.9009, 0.3793, 0.873, 0.3897, 0.8342, 0.3995, 0.8531, 0.3995, 0.8531, 0.3897, 0.8342, 0.3939, 0.8218, 0.4005, 0.8196, 0.3266, 0.736, 0.3304, 0.7687, 0.3066, 0.8246, 0.3007, 0.8069, 0.3717, 0.7561, 0.3771, 0.7374, 0.3939, 0.8218, 0.3897, 0.8342, 0.3597, 0.8132, 0.3717, 0.7561, 0.3897, 0.8342, 0.3793, 0.873, 0.3304, 0.7687, 0.3352, 0.8002, 0.3096, 0.8557, 0.3066, 0.8246, 0.3443, 0.9493, 0.348, 0.9486, 0.3497, 0.9661, 0.3436, 0.9865, 0.3506, 0.92, 0.3583, 0.9504, 0.3497, 0.9661, 0.348, 0.9486, 0.3301, 0.9445, 0.3373, 0.9173, 0.3391, 0.9443, 0.336, 0.9624, 0.3446, 0.9142, 0.3506, 0.92, 0.348, 0.9486, 0.3443, 0.9493, 0.1309, 0.9527, 0.1161, 0.9514, 0.1152, 0.9013, 0.1273, 0.8747, 0.1091, 0.9506, 0.1006, 0.9954, 0.08434, 0.924, 0.1013, 0.9139, 0.1337, 0.9727, 0.1287, 0.9759, 0.1309, 0.9527, 0.1346, 0.9494, 0.1216, 0.9715, 0.1119, 0.9766, 0.1091, 0.9506, 0.1161, 0.9514, 0.1119, 0.9766, 0.1069, 1.001, 0.1006, 0.9954, 0.1091, 0.9506, 0.1287, 0.9759, 0.1216, 0.9715, 0.1161, 0.9514, 0.1309, 0.9527, 0.1218, 0.8, 0.1184, 0.7847, 0.1206, 0.7775, 0.1229, 0.7875, 0.1332, 0.7962, 0.1283, 0.7918, 0.1288, 0.7786, 0.1329, 0.7886, 0.145, 0.9585, 0.1346, 0.9494, 0.1351, 0.8664, 0.1418, 0.8731, 0.1509, 0.9646, 0.145, 0.9585, 0.1418, 0.8731, 0.1529, 0.8789, 0.1346, 0.9494, 0.1309, 0.9527, 0.1273, 0.8747, 0.1351, 0.8664, 0.1105, 0.9314, 0.1095, 0.9322, 0.1098, 0.9303, 0.1099, 0.9302, 0.1329, 0.7886, 0.1288, 0.7786, 0.1286, 0.7449, 0.1342, 0.7845, 0.1288, 0.7786, 0.1229, 0.7875, 0.1206, 0.7775, 0.1286, 0.7449, 0.1184, 0.7847, 0.1192, 0.7386, 0.1286, 0.7449, 0.1206, 0.7775, 0.1283, 0.7918, 0.1218, 0.8, 0.1229, 0.7875, 0.1288, 0.7786, 0.1357, 0.7906, 0.1332, 0.7962, 0.1329, 0.7886, 0.1342, 0.7845, 0.1383, 0.7515, 0.1357, 0.7906, 0.1342, 0.7845, 0.1286, 0.7449, 0.1099, 0.9302, 0.1098, 0.9303, 0.1098, 0.9301, 0.1098, 0.9301, 0.1099, 0.9296, 0.1105, 0.9314, 0.1099, 0.9302, 0.1098, 0.9301, 0.1098, 0.93, 0.1099, 0.9296, 0.1098, 0.9301, 0.1098, 0.9301, 0.1013, 0.9139, 0.1098, 0.9303, 0.1095, 0.9322, 0.1091, 0.9387, 0.1091, 0.9506, 0.1013, 0.9139, 0.1094, 0.9291, 0.1098, 0.93, 0.1098, 0.9301, 0.1098, 0.9303, 0.3373, 0.9173, 0.3446, 0.9142, 0.3443, 0.9493, 0.3391, 0.9443, 0.3391, 0.9443, 0.3443, 0.9493, 0.3436, 0.9865, 0.336, 0.9624, 0.3066, 0.8246, 0.2959, 0.8253, 0.2963, 0.7921, 0.3007, 0.8069, 0.3096, 0.8557, 0.2994, 0.8842, 0.2959, 0.8253, 0.3066, 0.8246, 0.3583, 0.9504, 0.3613, 0.9935, 0.3436, 0.9865, 0.3497, 0.9661, 0.3771, 0.7374, 0.3833, 0.7191, 0.4005, 0.8196, 0.3939, 0.8218, 0.2048, 0.2566, 0.1883, 0.2581, 0.2098, 0.2002, 0.2187, 0.2033, 0.1959, 0.3664, 0.1703, 0.3509, 0.1883, 0.2581, 0.2048, 0.2566, 0.09839, 0.3177, 0.06722, 0.3178, 0.1053, 0.2403, 0.1207, 0.2484, 0.1207, 0.2484, 0.1053, 0.2403, 0.1175, 0.184, 0.1438, 0.1901, 0.07055, 0.402, 0.03728, 0.3742, 0.06722, 0.3178, 0.09839, 0.3177, 0.2073, 0.4235, 0.1676, 0.4264, 0.1703, 0.3509, 0.1959, 0.3664, 0.7015, 0.5432, 0.7335, 0.5221, 0.7356, 0.6188, 0.7015, 0.644, 0.4942, 0.6892, 0.4812, 0.7436, 0.4289, 0.7351, 0.4431, 0.668, 0.5257, 0.7004, 0.5209, 0.7549, 0.4812, 0.7436, 0.4942, 0.6892, 0.7015, 0.4061, 0.7308, 0.4052, 0.7335, 0.5221, 0.7015, 0.5432, 0.5742, 0.6907, 0.5657, 0.7395, 0.5209, 0.7549, 0.5257, 0.7004, 0.7015, 0.3134, 0.7308, 0.3152, 0.7308, 0.4052, 0.7015, 0.4061, 0.6795, 0.6863, 0.6608, 0.7197, 0.6198, 0.7265, 0.6327, 0.68, 0.7015, 0.08735, 0.7458, 0.09654, 0.7313, 0.2121, 0.7015, 0.2129, 0.6989, 0.7691, 0.6928, 0.7903, 0.6608, 0.7197, 0.6795, 0.6863, 0.7015, 0.03648, 0.712, 0.03118, 0.7458, 0.09654, 0.7015, 0.08735, 0.929, 0.148, 0.9134, 0.1342, 0.9198, 0.106, 0.9372, 0.1223, 0.9396, 0.06886, 0.9192, 0.06076, 0.9207, 0.01574, 0.9425, 0.01709, 0.9057, 0.5484, 0.8871, 0.5552, 0.887, 0.4988, 0.9057, 0.4946, 0.9057, 0.6237, 0.9057, 0.7403, 0.891, 0.7401, 0.888, 0.652, 0.9057, 0.8132, 0.9057, 0.8921, 0.8854, 0.8978, 0.8912, 0.8144, 0.9057, 0.7403, 0.9057, 0.8132, 0.8912, 0.8144, 0.891, 0.7401, 0.9057, 0.9868, 0.8815, 0.964, 0.8854, 0.8978, 0.9057, 0.8921, 0.8967, 0.3434, 0.9097, 0.3257, 0.9144, 0.387, 0.8966, 0.3932, 0.8966, 0.3932, 0.9144, 0.387, 0.9234, 0.4621, 0.8966, 0.4541, 0.9033, 0.167, 0.8962, 0.1638, 0.9134, 0.1342, 0.929, 0.148, 0.9057, 0.6237, 0.888, 0.652, 0.8871, 0.6175, 0.9057, 0.6058, 0.918, 0.2021, 0.924, 0.2632, 0.901, 0.262, 0.9063, 0.2125, 0.924, 0.2632, 0.9219, 0.3057, 0.9097, 0.3257, 0.901, 0.262, 0.9033, 0.167, 0.918, 0.2021, 0.9063, 0.2125, 0.8962, 0.1638, 0.3793, 0.873, 0.3897, 0.9009, 0.3771, 0.9557, 0.3694, 0.9184, 0.3694, 0.9184, 0.3771, 0.9557, 0.3613, 0.9935, 0.3583, 0.9504, 0.3352, 0.8002, 0.3477, 0.8036, 0.3456, 0.8655, 0.335, 0.8705, 0.335, 0.8705, 0.3456, 0.8655, 0.3446, 0.9142, 0.3373, 0.9173, 0.3477, 0.8036, 0.3597, 0.8132, 0.355, 0.8721, 0.3456, 0.8655, 0.3456, 0.8655, 0.355, 0.8721, 0.3506, 0.92, 0.3446, 0.9142, 0.3096, 0.8557, 0.3352, 0.8002, 0.335, 0.8705, 0.3195, 0.9073, 0.3195, 0.9073, 0.335, 0.8705, 0.3373, 0.9173, 0.3301, 0.9445, 0.3597, 0.8132, 0.3793, 0.873, 0.3694, 0.9184, 0.355, 0.8721, 0.355, 0.8721, 0.3694, 0.9184, 0.3583, 0.9504, 0.3506, 0.92, 0.2994, 0.8842, 0.3096, 0.8557, 0.3195, 0.9073, 0.311, 0.9405, 0.311, 0.9405, 0.3195, 0.9073, 0.3301, 0.9445, 0.3253, 0.9867, 0.1529, 0.8789, 0.1418, 0.8731, 0.1402, 0.832, 0.1506, 0.8225, 0.1483, 0.7967, 0.1389, 0.8153, 0.1373, 0.8013, 0.1448, 0.7733, 0.1418, 0.8731, 0.1351, 0.8664, 0.1345, 0.832, 0.1402, 0.832, 0.1389, 0.8153, 0.1341, 0.8181, 0.1335, 0.806, 0.1373, 0.8013, 0.1273, 0.8747, 0.1152, 0.9013, 0.118, 0.851, 0.1279, 0.8349, 0.1279, 0.8192, 0.1193, 0.8316, 0.1207, 0.8147, 0.1279, 0.8055, 0.1067, 0.8836, 0.09746, 0.8168, 0.1046, 0.7754, 0.1111, 0.8341, 0.1135, 0.8145, 0.1086, 0.7605, 0.1129, 0.7481, 0.116, 0.7979, 0.1351, 0.8664, 0.1273, 0.8747, 0.1279, 0.8349, 0.1345, 0.832, 0.1341, 0.8181, 0.1279, 0.8192, 0.1279, 0.8055, 0.1335, 0.806, 0.1152, 0.9013, 0.1067, 0.8836, 0.1111, 0.8341, 0.118, 0.851, 0.1193, 0.8316, 0.1135, 0.8145, 0.116, 0.7979, 0.1207, 0.8147, 0.9015, 0.2198, 0.901, 0.262, 0.8971, 0.262, 0.8973, 0.2229, 0.9063, 0.2125, 0.901, 0.262, 0.9015, 0.2198, 0.8362, 0.7175, 0.8389, 0.6603, 0.8716, 0.6731, 0.8745, 0.7392, 0.9831, 0.1758, 0.9948, 0.2318, 0.9915, 0.2455, 0.9749, 0.1503, 0.8235, 0.7094, 0.8362, 0.7175, 0.8745, 0.7392, 0.818, 0.7173, 0.8389, 0.6603, 0.8276, 0.6468, 0.8286, 0.6164, 0.8716, 0.6731, 0.03998, 0.0963, 0.03728, 0.09847, 0.02883, 0.08521, 0.03386, 0.08605, 0.01079, 0.08068, 0.02043, 0.06513, 0.03103, 0.06535, 0.01512, 0.09253, 0.05236, 0.09527, 0.04884, 0.1055, 0.03728, 0.09847, 0.03998, 0.0963, 0.05114, 0.07583, 0.05236, 0.09527, 0.03998, 0.0963, 0.04251, 0.07133, 0.02883, 0.08521, 0.03499, 0.06895, 0.03787, 0.07136, 0.03386, 0.08605, 0.04251, 0.07133, 0.03998, 0.0963, 0.03386, 0.08605, 0.03787, 0.07136, 0.04097, 0.06695, 0.04251, 0.07133, 0.03787, 0.07136, 0.03499, 0.06895, 0.01512, 0.09253, 0.03103, 0.06535, 0.03499, 0.06895, 0.02883, 0.08521, 0.8959, 0.1634, 0.8962, 0.1638, 0.8977, 0.2093, 0.8877, 0.2107, 0.8931, 0.2618, 0.8971, 0.262, 0.8967, 0.3434, 0.8838, 0.3254, 0.8977, 0.2093, 0.8973, 0.2229, 0.8931, 0.2194, 0.8877, 0.2107, 0.9235, 0.652, 0.9243, 0.6175, 0.9442, 0.625, 0.9398, 0.6731, 0.8959, 0.1634, 0.8809, 0.1333, 0.8981, 0.1333, 0.8959, 0.1634, 0.8187, 0.146, 0.8651, 0.1457, 0.8466, 0.1649, 0.8012, 0.2429, 0.05236, 0.06484, 0.04097, 0.06274, 0.04251, 0.05836, 0.05114, 0.05386, 0.8789, 0.3869, 0.8697, 0.4621, 0.8426, 0.4569, 0.8624, 0.3741, 0.8838, 0.3254, 0.8789, 0.3869, 0.8624, 0.3741, 0.8717, 0.3052, 0.8012, 0.2429, 0.8466, 0.1649, 0.835, 0.249, 0.9369, 0.7392, 0.9935, 0.7173, 0.9834, 0.8489, 0.9358, 0.8168, 0.8056, 0.3848, 0.844, 0.3318, 0.8624, 0.3741, 0.8426, 0.4569, 0.9358, 0.8168, 0.9834, 0.8489, 0.9526, 0.9314, 0.9355, 0.8881, 0.9398, 0.6731, 0.9442, 0.625, 0.9732, 0.5979, 0.9829, 0.6164, 0.8651, 0.1457, 0.8897, 0.166, 0.8759, 0.2006, 0.8466, 0.1649, 0.9299, 0.964, 0.9261, 0.8978, 0.9355, 0.8881, 0.9526, 0.9314, 0.8466, 0.1649, 0.8759, 0.2006, 0.8697, 0.2623, 0.835, 0.249, 0.844, 0.3318, 0.8697, 0.2623, 0.8717, 0.3052, 0.8624, 0.3741, 0.9204, 0.7401, 0.9369, 0.7392, 0.9358, 0.8168, 0.9202, 0.8144, 0.9202, 0.8144, 0.9358, 0.8168, 0.9355, 0.8881, 0.9261, 0.8978, 0.9235, 0.652, 0.9398, 0.6731, 0.9369, 0.7392, 0.9204, 0.7401, 0.9243, 0.5552, 0.9244, 0.4988, 0.9432, 0.5012, 0.943, 0.5599, 0.8769, 0.05894, 0.8764, 0.01341, 0.8987, 0.01146, 0.8982, 0.04988, 0.8187, 0.146, 0.8191, 0.1215, 0.8574, 0.1195, 0.8651, 0.1457, 0.8809, 0.1333, 0.8752, 0.1044, 0.8979, 0.09483, 0.8981, 0.1333, 0.6909, 0.03118, 0.6572, 0.09655, 0.6454, 0.09274, 0.6803, 0.02757, 0.6923, 0.8319, 0.6587, 0.8995, 0.6595, 0.8096, 0.6864, 0.8108, 0.8247, 0.07063, 0.8295, 0.01823, 0.8542, 0.01264, 0.856, 0.06537, 0.943, 0.5599, 0.9432, 0.5012, 0.9634, 0.4888, 0.9673, 0.5438, 0.6572, 0.09655, 0.6716, 0.2121, 0.6426, 0.1835, 0.6454, 0.09274, 0.835, 0.249, 0.844, 0.3318, 0.8056, 0.3848, 0.8012, 0.2429, 0.8697, 0.2623, 0.844, 0.3318, 0.835, 0.249, 0.6587, 0.8995, 0.6179, 0.8889, 0.6188, 0.8077, 0.6595, 0.8096, 0.7118, 0.8586, 0.7023, 0.939, 0.6766, 0.9345, 0.698, 0.8536, 0.6803, 0.02757, 0.6454, 0.09274, 0.6331, 0.05496, 0.6703, 0.01518, 0.6721, 0.3152, 0.6721, 0.4052, 0.643, 0.4071, 0.6441, 0.3027, 0.5641, 0.8709, 0.5198, 0.8514, 0.517, 0.803, 0.5643, 0.8052, 0.00595, 0.6646, 0.03135, 0.6333, 0.05203, 0.6506, 0.01763, 0.6856, 0.1146, 0.7312, 0.1189, 0.6931, 0.1539, 0.6705, 0.1715, 0.7237, 0.6721, 0.4052, 0.6695, 0.5221, 0.6346, 0.4996, 0.643, 0.4071, 0.5198, 0.8514, 0.4799, 0.859, 0.4694, 0.8008, 0.517, 0.803, 0.6441, 0.3027, 0.643, 0.4071, 0.6244, 0.419, 0.6258, 0.3124, 0.5722, 0.9703, 0.527, 0.9526, 0.5233, 0.9063, 0.5715, 0.9204, 0.4799, 0.859, 0.4274, 0.8627, 0.4139, 0.7982, 0.4694, 0.8008, 0.4876, 0.9801, 0.446, 0.9895, 0.4401, 0.931, 0.4916, 0.9146, 0.643, 0.4071, 0.6346, 0.4996, 0.6178, 0.5056, 0.6244, 0.419, 0.527, 0.9526, 0.4876, 0.9801, 0.4916, 0.9146, 0.5233, 0.9063, 0.6695, 0.5221, 0.6674, 0.6188, 0.6386, 0.5887, 0.6346, 0.4996, 0.6346, 0.4996, 0.6386, 0.5887, 0.6111, 0.5932, 0.6178, 0.5056, 0.09876, 0.6865, 0.1218, 0.5949, 0.1387, 0.6002, 0.1189, 0.6931, 0.1539, 0.6705, 0.1624, 0.6002, 0.1888, 0.6035, 0.1864, 0.6733, 0.05802, 0.7161, 0.08057, 0.6878, 0.09876, 0.6865, 0.08378, 0.7237, 0.1715, 0.7237, 0.1539, 0.6705, 0.1864, 0.6733, 0.2051, 0.7108, 0.01763, 0.6856, 0.05203, 0.6506, 0.08057, 0.6878, 0.05802, 0.7161, 0.08378, 0.7237, 0.09876, 0.6865, 0.1189, 0.6931, 0.1146, 0.7312, 0.1413, 0.5882, 0.1484, 0.5551, 0.1725, 0.5607, 0.1651, 0.5897, 0.1116, 0.5828, 0.1197, 0.5476, 0.1305, 0.5497, 0.1241, 0.5829, 0.05203, 0.6506, 0.08977, 0.5835, 0.1087, 0.5955, 0.08057, 0.6878, 0.03135, 0.6333, 0.0702, 0.5749, 0.08977, 0.5835, 0.05203, 0.6506, 0.08057, 0.6878, 0.1087, 0.5955, 0.1218, 0.5949, 0.09876, 0.6865, 0.1189, 0.6931, 0.1387, 0.6002, 0.1624, 0.6002, 0.1539, 0.6705, 0.09869, 0.5424, 0.1377, 0.4701, 0.1506, 0.4742, 0.1197, 0.5476, 0.1305, 0.5497, 0.1564, 0.4784, 0.1651, 0.4833, 0.1484, 0.5551, 0.1651, 0.5897, 0.1725, 0.5607, 0.2051, 0.5615, 0.1932, 0.5923, 0.1241, 0.5829, 0.1305, 0.5497, 0.1484, 0.5551, 0.1413, 0.5882, 0.09214, 0.5726, 0.09869, 0.5424, 0.1197, 0.5476, 0.1116, 0.5828, 0.07259, 0.5632, 0.07921, 0.5308, 0.09869, 0.5424, 0.09214, 0.5726, 0.005381, 0.9924, 0.005055, 0.9637, 0.01097, 0.9576, 0.01248, 0.9827, 0.01248, 0.9827, 0.01097, 0.9576, 0.02139, 0.9485, 0.02226, 0.9718, 0.07921, 0.5308, 0.1294, 0.4655, 0.1377, 0.4701, 0.09869, 0.5424, 0.1197, 0.5476, 0.1506, 0.4742, 0.1564, 0.4784, 0.1305, 0.5497, 0.1484, 0.5551, 0.1651, 0.4833, 0.1801, 0.4852, 0.1725, 0.5607, 0.1725, 0.5607, 0.1801, 0.4852, 0.1915, 0.479, 0.2051, 0.5615, 0.4601, 0.03573, 0.455, 0.1107, 0.4339, 0.1171, 0.4251, 0.01914, 0.3271, 0.0339, 0.3507, 0.1013, 0.3206, 0.09219, 0.292, 0.04499, 0.4251, 0.01914, 0.4339, 0.1171, 0.4157, 0.1156, 0.3964, 0.02259, 0.3964, 0.02259, 0.4157, 0.1156, 0.3812, 0.114, 0.3625, 0.02018, 0.5721, 0.0992, 0.5517, 0.1356, 0.5112, 0.1176, 0.5275, 0.07137, 0.5275, 0.07137, 0.5112, 0.1176, 0.4817, 0.1059, 0.4986, 0.05465, 0.5112, 0.1176, 0.5097, 0.2223, 0.4792, 0.2171, 0.4817, 0.1059, 0.4339, 0.1171, 0.4424, 0.1999, 0.4243, 0.195, 0.4157, 0.1156, 0.3802, 0.1927, 0.3864, 0.2527, 0.3579, 0.2533, 0.351, 0.1977, 0.4243, 0.195, 0.446, 0.2661, 0.4127, 0.2574, 0.3961, 0.191, 0.5517, 0.1356, 0.5265, 0.2259, 0.5097, 0.2223, 0.5112, 0.1176, 0.4157, 0.1156, 0.4243, 0.195, 0.3961, 0.191, 0.3812, 0.114, 0.3507, 0.1013, 0.3802, 0.1927, 0.351, 0.1977, 0.3206, 0.09219, 0.455, 0.1107, 0.4632, 0.2089, 0.4424, 0.1999, 0.4339, 0.1171, 0.5314, 0.4056, 0.5344, 0.4633, 0.5089, 0.4492, 0.5095, 0.3929, 0.5095, 0.3929, 0.5089, 0.4492, 0.4987, 0.445, 0.4966, 0.389, 0.4632, 0.2089, 0.4785, 0.2743, 0.4624, 0.2712, 0.4424, 0.1999, 0.4424, 0.1999, 0.4624, 0.2712, 0.446, 0.2661, 0.4243, 0.195, 0.5097, 0.2223, 0.5054, 0.2768, 0.4874, 0.2749, 0.4792, 0.2171, 0.5265, 0.2259, 0.5315, 0.2804, 0.5054, 0.2768, 0.5097, 0.2223, 0.2585, 0.7222, 0.2838, 0.791, 0.2797, 0.805, 0.2552, 0.7381, 0.2564, 0.9746, 0.2391, 0.9744, 0.2463, 0.9517, 0.2519, 0.9348, 0.4587, 0.3875, 0.4681, 0.4422, 0.4554, 0.4432, 0.4426, 0.3891, 0.4226, 0.3859, 0.4387, 0.4431, 0.4224, 0.4433, 0.4003, 0.3844, 0.485, 0.3884, 0.4882, 0.4429, 0.4803, 0.4414, 0.4721, 0.3879, 0.4721, 0.3879, 0.4803, 0.4414, 0.4681, 0.4422, 0.4587, 0.3875, 0.1956, 0.8938, 0.1865, 0.8486, 0.1957, 0.8308, 0.2055, 0.8674, 0.1865, 0.8486, 0.1855, 0.817, 0.1917, 0.8191, 0.1957, 0.8308, 0.2552, 0.7381, 0.2797, 0.805, 0.2741, 0.8218, 0.2516, 0.769, 0.2127, 0.7572, 0.1957, 0.8308, 0.1917, 0.8191, 0.2076, 0.7395, 0.224, 0.811, 0.2055, 0.8674, 0.1957, 0.8308, 0.2127, 0.7572, 0.2516, 0.769, 0.2741, 0.8218, 0.2712, 0.8511, 0.2471, 0.7988, 0.2385, 0.9394, 0.2391, 0.9744, 0.2334, 0.9552, 0.235, 0.9387, 0.2326, 0.9117, 0.235, 0.9387, 0.2334, 0.9552, 0.2253, 0.9404, 0.2519, 0.9348, 0.2463, 0.9517, 0.2434, 0.9346, 0.2451, 0.9092, 0.2382, 0.9063, 0.2385, 0.9394, 0.235, 0.9387, 0.2326, 0.9117, 0.02512, 0.9517, 0.02873, 0.8738, 0.0408, 0.9003, 0.03993, 0.9505, 0.04689, 0.9497, 0.05831, 0.9075, 0.07164, 0.9231, 0.05539, 0.9945, 0.02226, 0.9718, 0.02139, 0.9485, 0.02512, 0.9517, 0.02733, 0.9749, 0.03439, 0.9706, 0.03993, 0.9505, 0.04689, 0.9497, 0.04411, 0.9757, 0.04411, 0.9757, 0.04689, 0.9497, 0.05539, 0.9945, 0.04907, 1.0, 0.02733, 0.9749, 0.02512, 0.9517, 0.03993, 0.9505, 0.03439, 0.9706, 0.03421, 0.7991, 0.03306, 0.7866, 0.03543, 0.7766, 0.03762, 0.7838, 0.02277, 0.7953, 0.02311, 0.7877, 0.02717, 0.7777, 0.02773, 0.7909, 0.01097, 0.9576, 0.01421, 0.8722, 0.02084, 0.8655, 0.02139, 0.9485, 0.005055, 0.9637, 0.003127, 0.878, 0.01421, 0.8722, 0.01097, 0.9576, 0.02139, 0.9485, 0.02084, 0.8655, 0.02873, 0.8738, 0.02512, 0.9517, 0.04548, 0.9305, 0.0461, 0.9293, 0.0498, 0.9239, 0.04653, 0.9313, 0.02311, 0.7877, 0.02174, 0.7836, 0.02738, 0.744, 0.02717, 0.7777, 0.02717, 0.7777, 0.02738, 0.744, 0.03543, 0.7766, 0.03306, 0.7866, 0.03762, 0.7838, 0.03543, 0.7766, 0.02738, 0.744, 0.03674, 0.7377, 0.02773, 0.7909, 0.02717, 0.7777, 0.03306, 0.7866, 0.03421, 0.7991, 0.02027, 0.7897, 0.02174, 0.7836, 0.02311, 0.7877, 0.02277, 0.7953, 0.01768, 0.7506, 0.02738, 0.744, 0.02174, 0.7836, 0.02027, 0.7897, 0.0461, 0.9293, 0.04614, 0.9292, 0.04978, 0.9237, 0.0498, 0.9239, 0.0461, 0.9287, 0.04614, 0.9292, 0.0461, 0.9293, 0.04548, 0.9305, 0.04984, 0.9236, 0.04978, 0.9237, 0.04614, 0.9292, 0.0461, 0.9287, 0.05831, 0.9075, 0.04689, 0.9497, 0.04684, 0.9378, 0.04653, 0.9313, 0.0498, 0.9239, 0.05831, 0.9075, 0.0498, 0.9239, 0.04978, 0.9237, 0.04984, 0.9236, 0.05022, 0.9227, 0.463, 0.3043, 0.4652, 0.3366, 0.4518, 0.3352, 0.4479, 0.3014, 0.4797, 0.3052, 0.4819, 0.3361, 0.4652, 0.3366, 0.463, 0.3043, 0.3965, 0.2894, 0.4067, 0.3271, 0.3738, 0.3254, 0.3661, 0.2894, 0.4479, 0.3014, 0.4518, 0.3352, 0.4309, 0.3343, 0.4215, 0.2956, 0.5078, 0.3077, 0.5093, 0.3381, 0.4939, 0.3349, 0.4904, 0.3045, 0.5312, 0.3147, 0.5275, 0.3477, 0.5093, 0.3381, 0.5078, 0.3077, 0.4215, 0.2956, 0.4309, 0.3343, 0.4067, 0.3271, 0.3965, 0.2894, 0.4904, 0.3045, 0.4939, 0.3349, 0.4819, 0.3361, 0.4797, 0.3052, 0.2451, 0.9092, 0.2434, 0.9346, 0.2385, 0.9394, 0.2382, 0.9063, 0.2434, 0.9346, 0.2463, 0.9517, 0.2391, 0.9744, 0.2385, 0.9394, 0.2741, 0.8218, 0.2797, 0.805, 0.2838, 0.791, 0.2841, 0.8224, 0.2712, 0.8511, 0.2741, 0.8218, 0.2841, 0.8224, 0.2808, 0.8779, 0.4966, 0.389, 0.4987, 0.445, 0.4882, 0.4429, 0.485, 0.3884, 0.4426, 0.3891, 0.4554, 0.4432, 0.4387, 0.4431, 0.4226, 0.3859, 0.2253, 0.9404, 0.2334, 0.9552, 0.2391, 0.9744, 0.2225, 0.981, 0.2076, 0.7395, 0.1917, 0.8191, 0.1855, 0.817, 0.2017, 0.7222, 0.4792, 0.2171, 0.4874, 0.2749, 0.4785, 0.2743, 0.4632, 0.2089, 0.4817, 0.1059, 0.4792, 0.2171, 0.4632, 0.2089, 0.455, 0.1107, 0.3812, 0.114, 0.3961, 0.191, 0.3802, 0.1927, 0.3507, 0.1013, 0.3961, 0.191, 0.4127, 0.2574, 0.3864, 0.2527, 0.3802, 0.1927, 0.3625, 0.02018, 0.3812, 0.114, 0.3507, 0.1013, 0.3271, 0.0339, 0.4986, 0.05465, 0.4817, 0.1059, 0.455, 0.1107, 0.4601, 0.03573, 0.7015, 0.5432, 0.7015, 0.644, 0.6674, 0.6188, 0.6695, 0.5221, 0.4916, 0.9146, 0.4401, 0.931, 0.4274, 0.8627, 0.4799, 0.859, 0.5233, 0.9063, 0.4916, 0.9146, 0.4799, 0.859, 0.5198, 0.8514, 0.7015, 0.4061, 0.7015, 0.5432, 0.6695, 0.5221, 0.6721, 0.4052, 0.5715, 0.9204, 0.5233, 0.9063, 0.5198, 0.8514, 0.5641, 0.8709, 0.7015, 0.3134, 0.7015, 0.4061, 0.6721, 0.4052, 0.6721, 0.3152, 0.6766, 0.9345, 0.6297, 0.9365, 0.6179, 0.8889, 0.6587, 0.8995, 0.7015, 0.08735, 0.7015, 0.2129, 0.6716, 0.2121, 0.6572, 0.09655, 0.698, 0.8536, 0.6766, 0.9345, 0.6587, 0.8995, 0.6923, 0.8319, 0.7015, 0.03648, 0.7015, 0.08735, 0.6572, 0.09655, 0.6909, 0.03118, 0.8651, 0.1457, 0.8574, 0.1195, 0.8752, 0.1044, 0.8809, 0.1333, 0.856, 0.06537, 0.8542, 0.01264, 0.8764, 0.01341, 0.8769, 0.05894, 0.9057, 0.5484, 0.9057, 0.4946, 0.9244, 0.4988, 0.9243, 0.5552, 0.9057, 0.6237, 0.9235, 0.652, 0.9204, 0.7401, 0.9057, 0.7403, 0.9057, 0.8132, 0.9202, 0.8144, 0.9261, 0.8978, 0.9057, 0.8921, 0.9057, 0.7403, 0.9204, 0.7401, 0.9202, 0.8144, 0.9057, 0.8132, 0.9057, 0.9868, 0.9057, 0.8921, 0.9261, 0.8978, 0.9299, 0.964, 0.8967, 0.3434, 0.8966, 0.3932, 0.8789, 0.3869, 0.8838, 0.3254, 0.8966, 0.3932, 0.8966, 0.4541, 0.8697, 0.4621, 0.8789, 0.3869, 0.8897, 0.166, 0.8651, 0.1457, 0.8809, 0.1333, 0.8959, 0.1634, 0.9057, 0.6237, 0.9057, 0.6058, 0.9243, 0.6175, 0.9235, 0.652, 0.8759, 0.2006, 0.8877, 0.2107, 0.8931, 0.2618, 0.8697, 0.2623, 0.8697, 0.2623, 0.8931, 0.2618, 0.8838, 0.3254, 0.8717, 0.3052, 0.8897, 0.166, 0.8959, 0.1634, 0.8877, 0.2107, 0.8759, 0.2006, 0.2055, 0.8674, 0.2148, 0.9102, 0.2076, 0.9454, 0.1956, 0.8938, 0.2148, 0.9102, 0.2253, 0.9404, 0.2225, 0.981, 0.2076, 0.9454, 0.2471, 0.7988, 0.2473, 0.8651, 0.2373, 0.8603, 0.2353, 0.8019, 0.2473, 0.8651, 0.2451, 0.9092, 0.2382, 0.9063, 0.2373, 0.8603, 0.2353, 0.8019, 0.2373, 0.8603, 0.2284, 0.8665, 0.224, 0.811, 0.2373, 0.8603, 0.2382, 0.9063, 0.2326, 0.9117, 0.2284, 0.8665, 0.2712, 0.8511, 0.2619, 0.8997, 0.2473, 0.8651, 0.2471, 0.7988, 0.2619, 0.8997, 0.2519, 0.9348, 0.2451, 0.9092, 0.2473, 0.8651, 0.224, 0.811, 0.2284, 0.8665, 0.2148, 0.9102, 0.2055, 0.8674, 0.2284, 0.8665, 0.2326, 0.9117, 0.2253, 0.9404, 0.2148, 0.9102, 0.2808, 0.8779, 0.2699, 0.9311, 0.2619, 0.8997, 0.2712, 0.8511, 0.2699, 0.9311, 0.2564, 0.9746, 0.2519, 0.9348, 0.2619, 0.8997, 0.003127, 0.878, 0.00534, 0.8216, 0.01575, 0.8311, 0.01421, 0.8722, 0.00766, 0.7958, 0.01115, 0.7724, 0.01871, 0.8004, 0.01707, 0.8143, 0.01421, 0.8722, 0.01575, 0.8311, 0.0215, 0.8311, 0.02084, 0.8655, 0.01707, 0.8143, 0.01871, 0.8004, 0.0225, 0.8051, 0.0219, 0.8172, 0.02873, 0.8738, 0.02805, 0.834, 0.03803, 0.8501, 0.0408, 0.9003, 0.0281, 0.8183, 0.02806, 0.8046, 0.03526, 0.8138, 0.03672, 0.8306, 0.04929, 0.8826, 0.0449, 0.8332, 0.05139, 0.7745, 0.05852, 0.8158, 0.0425, 0.8136, 0.03999, 0.797, 0.04306, 0.7472, 0.0474, 0.7596, 0.02084, 0.8655, 0.0215, 0.8311, 0.02805, 0.834, 0.02873, 0.8738, 0.0219, 0.8172, 0.0225, 0.8051, 0.02806, 0.8046, 0.0281, 0.8183, 0.0408, 0.9003, 0.03803, 0.8501, 0.0449, 0.8332, 0.04929, 0.8826, 0.03672, 0.8306, 0.03526, 0.8138, 0.03999, 0.797, 0.0425, 0.8136, 0.8931, 0.2194, 0.8973, 0.2229, 0.8971, 0.262, 0.8931, 0.2618, 0.8877, 0.2107, 0.8931, 0.2194, 0.8931, 0.2618, 0.9753, 0.7175, 0.9369, 0.7392, 0.9398, 0.6731, 0.9726, 0.6603, 0.8102, 0.1719, 0.8187, 0.146, 0.8012, 0.2429, 0.7979, 0.2288, 0.988, 0.7094, 0.9935, 0.7173, 0.9369, 0.7392, 0.9753, 0.7175, 0.9726, 0.6603, 0.9398, 0.6731, 0.9829, 0.6164, 0.9838, 0.6468, 0.03998, 0.03339, 0.03386, 0.04364, 0.02883, 0.04448, 0.03728, 0.03122, 0.01079, 0.04901, 0.01512, 0.03716, 0.03103, 0.06434, 0.02043, 0.06456, 0.05236, 0.03442, 0.03998, 0.03339, 0.03728, 0.03122, 0.04884, 0.02414, 0.05114, 0.05386, 0.04251, 0.05836, 0.03998, 0.03339, 0.05236, 0.03442, 0.02883, 0.04448, 0.03386, 0.04364, 0.03787, 0.05833, 0.03499, 0.06074, 0.04251, 0.05836, 0.03787, 0.05833, 0.03386, 0.04364, 0.03998, 0.03339, 0.04097, 0.06274, 0.03499, 0.06074, 0.03787, 0.05833, 0.04251, 0.05836, 0.01512, 0.03716, 0.02883, 0.04448, 0.03499, 0.06074, 0.03103, 0.06434, 0.3477, 0.8036, 0.3352, 0.8002, 0.3352, 0.8002, 0.3477, 0.8036, 0.2098, 0.2002, 0.1938, 0.1967, 0.1938, 0.1967, 0.2098, 0.2002, 0.3717, 0.7561, 0.3597, 0.8132, 0.3597, 0.8132, 0.3717, 0.7561, 0.1938, 0.1967, 0.1772, 0.1951, 0.1772, 0.1951, 0.1938, 0.1967, 0.3833, 0.7191, 0.3771, 0.7374, 0.3771, 0.7374, 0.3833, 0.7191, 0.1772, 0.1951, 0.1438, 0.1901, 0.1438, 0.1901, 0.1772, 0.1951, 0.2365, 0.2087, 0.2187, 0.2033, 0.2187, 0.2033, 0.2365, 0.2087, 0.3304, 0.7687, 0.3266, 0.736, 0.3266, 0.736, 0.3304, 0.7687, 0.4874, 0.2749, 0.4904, 0.3045, 0.4797, 0.3052, 0.4785, 0.2743, 0.4127, 0.2574, 0.4215, 0.2956, 0.3965, 0.2894, 0.3864, 0.2527, 0.5315, 0.2804, 0.5312, 0.3147, 0.5078, 0.3077, 0.5054, 0.2768, 0.5054, 0.2768, 0.5078, 0.3077, 0.4904, 0.3045, 0.4874, 0.2749, 0.446, 0.2661, 0.4479, 0.3014, 0.4215, 0.2956, 0.4127, 0.2574, 0.3864, 0.2527, 0.3965, 0.2894, 0.3661, 0.2894, 0.3579, 0.2533, 0.4785, 0.2743, 0.4797, 0.3052, 0.463, 0.3043, 0.4624, 0.2712, 0.4624, 0.2712, 0.463, 0.3043, 0.4479, 0.3014, 0.446, 0.2661, 0.1448, 0.7733, 0.1373, 0.8013, 0.1357, 0.7906, 0.1383, 0.7515, 0.1373, 0.8013, 0.1335, 0.806, 0.1332, 0.7962, 0.1357, 0.7906, 0.1279, 0.8055, 0.1207, 0.8147, 0.1218, 0.8, 0.1283, 0.7918, 0.116, 0.7979, 0.1129, 0.7481, 0.1192, 0.7386, 0.1184, 0.7847, 0.1335, 0.806, 0.1279, 0.8055, 0.1283, 0.7918, 0.1332, 0.7962, 0.1207, 0.8147, 0.116, 0.7979, 0.1184, 0.7847, 0.1218, 0.8, 0.118, 0.851, 0.1111, 0.8341, 0.1135, 0.8145, 0.1193, 0.8316, 0.1345, 0.832, 0.1279, 0.8349, 0.1279, 0.8192, 0.1341, 0.8181, 0.1111, 0.8341, 0.1046, 0.7754, 0.1086, 0.7605, 0.1135, 0.8145, 0.1279, 0.8349, 0.118, 0.851, 0.1193, 0.8316, 0.1279, 0.8192, 0.1402, 0.832, 0.1345, 0.832, 0.1341, 0.8181, 0.1389, 0.8153, 0.1506, 0.8225, 0.1402, 0.832, 0.1389, 0.8153, 0.1483, 0.7967, 0.1013, 0.9139, 0.1152, 0.9013, 0.1104, 0.9249, 0.1094, 0.9291, 0.1094, 0.9291, 0.1104, 0.9249, 0.1099, 0.9296, 0.1098, 0.93, 0.1152, 0.9013, 0.1161, 0.9514, 0.1127, 0.9364, 0.1104, 0.9249, 0.1104, 0.9249, 0.1127, 0.9364, 0.1105, 0.9314, 0.1099, 0.9296, 0.1161, 0.9514, 0.1091, 0.9506, 0.1091, 0.9387, 0.1127, 0.9364, 0.1127, 0.9364, 0.1091, 0.9387, 0.1095, 0.9322, 0.1105, 0.9314, 0.01115, 0.7724, 0.01768, 0.7506, 0.02027, 0.7897, 0.01871, 0.8004, 0.01871, 0.8004, 0.02027, 0.7897, 0.02277, 0.7953, 0.0225, 0.8051, 0.02806, 0.8046, 0.02773, 0.7909, 0.03421, 0.7991, 0.03526, 0.8138, 0.03999, 0.797, 0.03762, 0.7838, 0.03674, 0.7377, 0.04306, 0.7472, 0.0225, 0.8051, 0.02277, 0.7953, 0.02773, 0.7909, 0.02806, 0.8046, 0.03526, 0.8138, 0.03421, 0.7991, 0.03762, 0.7838, 0.03999, 0.797, 0.03803, 0.8501, 0.03672, 0.8306, 0.0425, 0.8136, 0.0449, 0.8332, 0.0215, 0.8311, 0.0219, 0.8172, 0.0281, 0.8183, 0.02805, 0.834, 0.0449, 0.8332, 0.0425, 0.8136, 0.0474, 0.7596, 0.05139, 0.7745, 0.02805, 0.834, 0.0281, 0.8183, 0.03672, 0.8306, 0.03803, 0.8501, 0.01575, 0.8311, 0.01707, 0.8143, 0.0219, 0.8172, 0.0215, 0.8311, 0.00534, 0.8216, 0.00766, 0.7958, 0.01707, 0.8143, 0.01575, 0.8311, 0.05831, 0.9075, 0.05022, 0.9227, 0.04561, 0.924, 0.0408, 0.9003, 0.05022, 0.9227, 0.04984, 0.9236, 0.0461, 0.9287, 0.04561, 0.924, 0.0408, 0.9003, 0.04561, 0.924, 0.04325, 0.9355, 0.03993, 0.9505, 0.04561, 0.924, 0.0461, 0.9287, 0.04548, 0.9305, 0.04325, 0.9355, 0.03993, 0.9505, 0.04325, 0.9355, 0.04684, 0.9378, 0.04689, 0.9497, 0.04325, 0.9355, 0.04548, 0.9305, 0.04653, 0.9313, 0.04684, 0.9378, 0.4309, 0.3343, 0.4426, 0.3891, 0.4226, 0.3859, 0.4067, 0.3271, 0.4939, 0.3349, 0.4966, 0.389, 0.485, 0.3884, 0.4819, 0.3361, 0.4652, 0.3366, 0.4721, 0.3879, 0.4587, 0.3875, 0.4518, 0.3352, 0.4819, 0.3361, 0.485, 0.3884, 0.4721, 0.3879, 0.4652, 0.3366, 0.4067, 0.3271, 0.4226, 0.3859, 0.4003, 0.3844, 0.3738, 0.3254, 0.4518, 0.3352, 0.4587, 0.3875, 0.4426, 0.3891, 0.4309, 0.3343, 0.5093, 0.3381, 0.5095, 0.3929, 0.4966, 0.389, 0.4939, 0.3349, 0.5275, 0.3477, 0.5314, 0.4056, 0.5095, 0.3929, 0.5093, 0.3381, 0.1438, 0.1901, 0.1175, 0.184, 0.1175, 0.184, 0.1438, 0.1901, 0.3352, 0.8002, 0.3304, 0.7687, 0.3304, 0.7687, 0.3352, 0.8002, 0.3597, 0.8132, 0.3477, 0.8036, 0.3477, 0.8036, 0.3597, 0.8132, 0.2624, 0.2158, 0.2365, 0.2087, 0.2365, 0.2087, 0.2624, 0.2158, 0.3771, 0.7374, 0.3717, 0.7561, 0.3717, 0.7561, 0.3771, 0.7374, 0.3266, 0.736, 0.3231, 0.7191, 0.3231, 0.7191, 0.3266, 0.736, 0.2187, 0.2033, 0.2098, 0.2002, 0.2098, 0.2002, 0.2187, 0.2033, 0.1175, 0.184, 0.08969, 0.1719, 0.08969, 0.1719, 0.1175, 0.184, 0.7015, 0.2129, 0.7015, 0.3134, 0.6721, 0.3152, 0.6716, 0.2121, 0.6297, 0.9365, 0.5715, 0.9204, 0.5641, 0.8709, 0.6179, 0.8889, 0.6301, 0.9944, 0.5722, 0.9703, 0.5715, 0.9204, 0.6297, 0.9365, 0.6426, 0.1835, 0.6441, 0.3027, 0.6258, 0.3124, 0.6201, 0.1847, 0.6179, 0.8889, 0.5641, 0.8709, 0.5643, 0.8052, 0.6188, 0.8077, 0.6716, 0.2121, 0.6721, 0.3152, 0.6441, 0.3027, 0.6426, 0.1835, 0.7015, 0.2129, 0.7313, 0.2121, 0.7308, 0.3152, 0.7015, 0.3134, 0.6327, 0.68, 0.6198, 0.7265, 0.5657, 0.7395, 0.5742, 0.6907, 0.6344, 0.6222, 0.6327, 0.68, 0.5742, 0.6907, 0.576, 0.6409, 0.7603, 0.1835, 0.7828, 0.1847, 0.7772, 0.3124, 0.7589, 0.3027, 0.6198, 0.7265, 0.6188, 0.8077, 0.5643, 0.8052, 0.5657, 0.7395, 0.7313, 0.2121, 0.7603, 0.1835, 0.7589, 0.3027, 0.7308, 0.3152, 0.9057, 0.6058, 0.9057, 0.5484, 0.9243, 0.5552, 0.9243, 0.6175, 0.8574, 0.1195, 0.856, 0.06537, 0.8769, 0.05894, 0.8752, 0.1044, 0.9442, 0.625, 0.943, 0.5599, 0.9673, 0.5438, 0.9732, 0.5979, 0.8191, 0.1215, 0.8247, 0.07063, 0.856, 0.06537, 0.8574, 0.1195, 0.8752, 0.1044, 0.8769, 0.05894, 0.8982, 0.04988, 0.8979, 0.09483, 0.9243, 0.6175, 0.9243, 0.5552, 0.943, 0.5599, 0.9442, 0.625, 0.9057, 0.6058, 0.8871, 0.6175, 0.8871, 0.5552, 0.9057, 0.5484, 0.9372, 0.1223, 0.9198, 0.106, 0.9192, 0.06076, 0.9396, 0.06886, 0.8672, 0.625, 0.8382, 0.5979, 0.8441, 0.5438, 0.8684, 0.5599, 0.9749, 0.1263, 0.9372, 0.1223, 0.9396, 0.06886, 0.9702, 0.07631, 0.9198, 0.106, 0.8979, 0.09483, 0.8982, 0.04988, 0.9192, 0.06076, 0.8871, 0.6175, 0.8672, 0.625, 0.8684, 0.5599, 0.8871, 0.5552, 0.275, 0.09319, 0.2522, 0.09671, 0.2574, 0.0413, 0.2838, 0.03786, 0.2522, 0.09671, 0.2392, 0.09528, 0.247, 0.04125, 0.2574, 0.0413, 0.202, 0.08134, 0.1863, 0.0733, 0.2044, 0.02544, 0.2167, 0.03159, 0.1665, 0.06825, 0.1444, 0.06069, 0.1721, 0.01192, 0.1881, 0.0188, 0.2279, 0.09114, 0.2152, 0.08647, 0.2286, 0.03737, 0.2365, 0.03912, 0.2152, 0.08647, 0.202, 0.08134, 0.2167, 0.03159, 0.2286, 0.03737, 0.1973, 0.1674, 0.1821, 0.1642, 0.1899, 0.1298, 0.2031, 0.1339, 0.2137, 0.1731, 0.1973, 0.1674, 0.2031, 0.1339, 0.2195, 0.1411, 0.1299, 0.155, 0.1004, 0.1427, 0.1125, 0.1078, 0.1449, 0.1194, 0.1821, 0.1642, 0.1551, 0.1592, 0.1693, 0.1221, 0.1899, 0.1298, 0.2415, 0.182, 0.224, 0.1779, 0.2311, 0.1472, 0.2465, 0.1503, 0.2654, 0.185, 0.2415, 0.182, 0.2465, 0.1503, 0.2653, 0.1483, 0.1551, 0.1592, 0.1299, 0.155, 0.1449, 0.1194, 0.1693, 0.1221, 0.224, 0.1779, 0.2137, 0.1731, 0.2195, 0.1411, 0.2311, 0.1472, 0.2392, 0.09528, 0.2279, 0.09114, 0.2365, 0.03912, 0.247, 0.04125, 0.1863, 0.0733, 0.1665, 0.06825, 0.1881, 0.0188, 0.2044, 0.02544, 0.2187, 0.2033, 0.2098, 0.2002, 0.2137, 0.1731, 0.224, 0.1779, 0.1438, 0.1901, 0.1175, 0.184, 0.1299, 0.155, 0.1551, 0.1592, 0.2624, 0.2158, 0.2365, 0.2087, 0.2415, 0.182, 0.2654, 0.185, 0.2365, 0.2087, 0.2187, 0.2033, 0.224, 0.1779, 0.2415, 0.182, 0.1772, 0.1951, 0.1438, 0.1901, 0.1551, 0.1592, 0.1821, 0.1642, 0.1175, 0.184, 0.08969, 0.1719, 0.1004, 0.1427, 0.1299, 0.155, 0.2098, 0.2002, 0.1938, 0.1967, 0.1973, 0.1674, 0.2137, 0.1731, 0.1938, 0.1967, 0.1772, 0.1951, 0.1821, 0.1642, 0.1973, 0.1674, 0.1693, 0.1221, 0.1449, 0.1194, 0.1665, 0.06825, 0.1863, 0.0733, 0.2311, 0.1472, 0.2195, 0.1411, 0.2279, 0.09114, 0.2392, 0.09528, 0.2031, 0.1339, 0.1899, 0.1298, 0.202, 0.08134, 0.2152, 0.08647, 0.2195, 0.1411, 0.2031, 0.1339, 0.2152, 0.08647, 0.2279, 0.09114, 0.1449, 0.1194, 0.1125, 0.1078, 0.1444, 0.06069, 0.1665, 0.06825, 0.1899, 0.1298, 0.1693, 0.1221, 0.1863, 0.0733, 0.202, 0.08134, 0.2465, 0.1503, 0.2311, 0.1472, 0.2392, 0.09528, 0.2522, 0.09671, 0.2653, 0.1483, 0.2465, 0.1503, 0.2522, 0.09671, 0.275, 0.09319, 0.0702, 0.5749, 0.07259, 0.5632, 0.09214, 0.5726, 0.08977, 0.5835, 0.08977, 0.5835, 0.09214, 0.5726, 0.1116, 0.5828, 0.1087, 0.5955, 0.1218, 0.5949, 0.1241, 0.5829, 0.1413, 0.5882, 0.1387, 0.6002, 0.1624, 0.6002, 0.1651, 0.5897, 0.1932, 0.5923, 0.1888, 0.6035, 0.1087, 0.5955, 0.1116, 0.5828, 0.1241, 0.5829, 0.1218, 0.5949, 0.1387, 0.6002, 0.1413, 0.5882, 0.1651, 0.5897, 0.1624, 0.6002])
me_cube.materials.append(mat_material_001)
me_cube.use_remesh_preserve_volume = False
me_cube.use_remesh_preserve_attributes = False
me_cube.use_mirror_vertex_groups = False
me_cube.update()

# ---- objects
ob_cube = bpy.data.objects.new('Cube', me_cube)
ob_empty = bpy.data.objects.new('Empty', None)
ob_empty_001 = bpy.data.objects.new('Empty.001', None)

# ---- transforms, parenting, visibility, modifiers, constraints
ob_cube.location = (0.0, 0.0, 0.0)
ob_cube.rotation_euler = (0.0, -0.0, -3.142)
ob_cube.scale = (1.147, 1.147, 1.147)
ob_cube.lock_rotations_4d = False
ob_cube.empty_display_type = 'ARROWS'
ob_cube.lineart.crease_threshold = 0.0
_vg = ob_cube.vertex_groups.new(name='Bone')
_vg = ob_cube.vertex_groups.new(name='Bone.001')
_vg = ob_cube.vertex_groups.new(name='Bone.002')
_vg = ob_cube.vertex_groups.new(name='Bone.003')
_vg = ob_cube.vertex_groups.new(name='Bone.004')
_vg = ob_cube.vertex_groups.new(name='Bone.005')
_vg = ob_cube.vertex_groups.new(name='Bone.006')
_vg = ob_cube.vertex_groups.new(name='Bone.007')
_vg = ob_cube.vertex_groups.new(name='Bone.011')
_vg = ob_cube.vertex_groups.new(name='Bone.012')
_vg = ob_cube.vertex_groups.new(name='Bone.013')
_vg = ob_cube.vertex_groups.new(name='Bone.008')
_vg = ob_cube.vertex_groups.new(name='Bone.009')
_vg = ob_cube.vertex_groups.new(name='Bone.010')
_vg = ob_cube.vertex_groups.new(name='Bone.014')
_vg = ob_cube.vertex_groups.new(name='Bone.015')
_vg = ob_cube.vertex_groups.new(name='Bone.016')
ob_empty.location = (0.5897, 2.077, 0.8291)
ob_empty.rotation_euler = (1.571, -0.0, -0.0)
ob_empty.scale = (0.9175, 0.9175, 0.9175)
ob_empty.empty_display_type = 'IMAGE'
ob_empty.empty_display_size = 5.0
ob_empty.use_empty_image_alpha = True
ob_empty_001.location = (-3.883, -0.158, 0.8291)
ob_empty_001.rotation_euler = (1.571, 0.0, 1.571)
ob_empty_001.scale = (0.9175, 0.9175, 0.9175)
ob_empty_001.empty_display_type = 'IMAGE'
ob_empty_001.empty_display_size = 5.0
ob_empty_001.use_empty_image_alpha = True

# ---- collection membership
col_collection.objects.link(ob_cube)
col_turnaround.objects.link(ob_empty)
col_turnaround.objects.link(ob_empty_001)

# ---- scene / render settings (as saved in the file)
scene.frame_start = 1; scene.frame_end = 122; scene.frame_set(2)
scene.render.engine = 'BLENDER_EEVEE_NEXT'
scene.render.fps = 30
scene.cycles.use_denoising = False
scene.cycles.samples = 128
scene.cycles.sampling_pattern = 'TABULATED_SOBOL'
scene.cycles.use_adaptive_sampling = False
scene.cycles.use_light_tree = False
scene.eevee.use_gtao = True
scene.view_settings.view_transform = 'Filmic'
bpy.context.view_layer.update()

# ---- added for rendering (the .blend has no active camera and no usable light): camera, sun
cam_auto = bpy.data.cameras.new('AutoCamera')
cam_auto.lens = 50.0
cam_auto.sensor_width = 36.0
cam_auto.clip_end = 1000.0
ob_auto_camera = bpy.data.objects.new('AutoCamera', cam_auto)
scene.collection.objects.link(ob_auto_camera)
ob_auto_camera.location = (2.39627, -2.89118, 2.92212)
ob_auto_camera.rotation_euler = (1.09748, -7.21219e-08, 0.694738)
scene.camera = ob_auto_camera
light_auto_sun = bpy.data.lights.new('AutoSun', 'SUN')
light_auto_sun.energy = 3.0
light_auto_sun.angle = 0.0523599
ob_auto_sun = bpy.data.objects.new('AutoSun', light_auto_sun)
scene.collection.objects.link(ob_auto_sun)
ob_auto_sun.rotation_euler = (0.872665, 0.174533, 0.523599)
bpy.context.view_layer.update()
